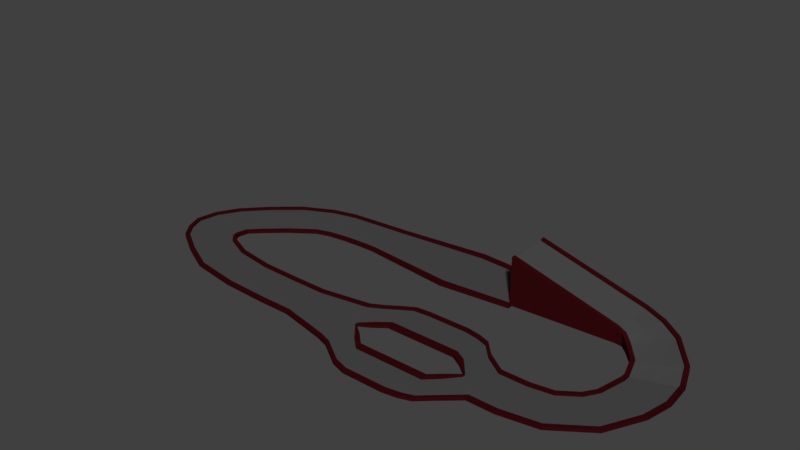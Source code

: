 # Source: High_Jump.blend  (saved by Blender 2.79.0; exported with 4.5.12 LTS)
import bpy
from mathutils import Matrix  # noqa: F401  (used for matrix-valued properties, if any)

bpy.ops.wm.read_factory_settings(use_empty=True)
scene = bpy.context.scene
scene.name = 'Scene'

# ---- collections
col_collection_1 = bpy.data.collections.new('Collection 1'); scene.collection.children.link(col_collection_1)
col_collection_2 = bpy.data.collections.new('Collection 2'); scene.collection.children.link(col_collection_2)
col_collection_2.hide_render = True
col_collection_2.hide_viewport = True

# ---- materials (node trees are filled in below, after node groups)
mat_ground = bpy.data.materials.new('Ground')
mat_ground.alpha_threshold = 0.0
mat_ground.use_transparent_shadow = False
mat_ground.diffuse_color = (0.06998, 0.06998, 0.06998, 1.0)
mat_ground.roughness = 0.5
mat_ground.line_color = (0.0, 0.0, 0.0, 1.0)
mat_wall = bpy.data.materials.new('Wall')
mat_wall.alpha_threshold = 0.0
mat_wall.use_transparent_shadow = False
mat_wall.diffuse_color = (0.03741, 0.002751, 0.00436, 1.0)
mat_wall.roughness = 0.5

# ---- material node trees

# ---- world
world_world = bpy.data.worlds.new('World'); scene.world = world_world
world_world.color = (0.05088, 0.05088, 0.05088)
world_world.use_sun_shadow = False
world_world.sun_shadow_jitter_overblur = 0.0
world_world.cycles.sampling_method = 'MANUAL'

# ---- meshes
me_cube = bpy.data.meshes.new('Cube')
me_cube.from_pydata([(8.0, 10.03, -0.3), (8.0, -9.218, -0.3), (-8.0, -9.218, -0.3), (-8.0, 10.03, -0.3), (8.0, 10.03, 0.3), (8.0, -9.218, 0.3), (-8.0, -9.218, 0.3), (-8.0, 10.03, 0.3), (8.0, -11.22, -0.3), (-8.0, -11.22, -0.3), (8.0, -11.22, 0.3), (-8.0, -11.22, 0.3), (8.0, -9.218, 1.3), (-8.0, -9.218, 1.3), (8.0, -11.22, 1.3), (-8.0, -11.22, 1.3), (8.0, 12.03, -0.3), (-8.0, 12.03, -0.3), (8.0, 12.03, 0.3), (-8.0, 12.03, 0.3), (8.0, 10.03, 1.3), (-8.0, 10.03, 1.3), (8.0, 12.03, 1.3), (-8.0, 12.03, 1.3), (31.0, 13.85, -0.3), (31.0, -14.17, -0.3), (31.0, 13.85, 0.3), (31.0, -14.17, 0.3), (31.0, -16.17, -0.3), (31.0, -16.17, 0.3), (31.0, -14.17, 1.3), (31.0, -16.17, 1.3), (31.0, 15.85, -0.3), (31.0, 15.85, 0.3), (31.0, 13.85, 1.3), (31.0, 15.85, 1.3), (8.0, 0.2031, -0.3), (-8.0, 0.2031, -0.3), (8.0, 0.2031, 0.3), (-8.0, 0.2031, 0.3), (31.0, 0.2031, -0.3), (31.0, 0.2031, 0.3), (55.17, -26.01, -0.2999), (55.17, -26.01, 0.3001), (55.17, -28.01, -0.2999), (55.17, -28.01, 0.3001), (55.17, -26.01, 1.3), (55.17, -28.01, 1.3), (55.15, -12.62, -0.2999), (55.15, -12.62, 0.3001), (75.02, -26.01, -0.2999), (75.02, -26.01, 0.3001), (75.02, -28.01, -0.2999), (75.02, -28.01, 0.3001), (75.02, -26.01, 1.3), (75.02, -28.01, 1.3), (75.02, -12.62, -0.2999), (75.02, -12.62, 0.3001), (48.34, -12.62, -0.3), (42.98, -7.532, -0.3), (37.01, -0.3325, -0.3), (37.01, -0.3325, 0.3), (42.98, -7.532, 0.3), (48.34, -12.62, 0.3), (36.89, -18.15, 0.3), (42.98, -22.24, 0.3), (48.26, -25.8, 0.3), (48.26, -25.8, 1.3), (42.98, -22.24, 1.3), (36.89, -18.15, 1.3), (48.26, -23.8, 1.3), (42.98, -20.24, 1.3), (36.89, -16.15, 1.3), (36.89, -16.15, -0.3), (42.98, -20.24, -0.3), (48.26, -23.8, -0.3), (48.26, -25.8, -0.3), (42.98, -22.24, -0.3), (36.89, -18.15, -0.3), (36.89, -16.15, 0.3), (42.98, -20.24, 0.3), (48.26, -23.8, 0.3), (-50.74, -5.284, -0.3001), (-45.27, 13.0, -0.3001), (-50.74, -5.284, 0.2999), (-45.27, 13.0, 0.2999), (-51.42, -7.163, -0.3001), (-51.42, -7.163, 0.2999), (-50.74, -5.284, 1.3), (-51.42, -7.163, 1.3), (-44.58, 14.88, -0.3001), (-44.58, 14.88, 0.2999), (-45.27, 13.0, 1.3), (-44.58, 14.88, 1.3), (-48.0, 5.483, -0.3001), (-48.0, 5.483, 0.2999), (-27.32, 10.39, -0.3001), (-28.69, -8.559, 0.2999), (-27.32, 10.39, 1.3), (-28.0, 0.7107, 0.2999), (-27.32, 10.39, 0.2999), (-27.14, 12.35, -0.3), (-28.0, 0.7107, -0.3001), (-27.14, 12.35, 0.3), (-27.14, 12.35, 1.3), (-28.86, -10.52, 0.2999), (-28.86, -10.52, -0.3001), (-28.69, -8.559, 1.3), (-28.86, -10.52, 1.3), (-28.69, -8.559, -0.3001), (-77.28, 9.276, -0.3001), (-57.11, 18.27, -0.3001), (-77.28, 9.276, 0.2999), (-57.11, 18.27, 0.2999), (-78.81, 7.99, -0.3001), (-78.81, 7.99, 0.2999), (-77.28, 9.276, 1.3), (-78.81, 7.99, 1.3), (-55.57, 19.56, -0.3001), (-55.57, 19.56, 0.2999), (-57.11, 18.27, 1.3), (-55.57, 19.56, 1.3), (-63.23, 14.42, -0.3001), (-63.23, 14.42, 0.2999), (-84.67, 22.54, -0.3002), (-60.81, 23.93, -0.3002), (-84.67, 22.54, 0.2998), (-60.81, 23.93, 0.2998), (-86.66, 22.36, -0.3002), (-86.66, 22.36, 0.2998), (-84.67, 22.54, 1.3), (-86.66, 22.36, 1.3), (-58.82, 24.11, -0.3002), (-58.82, 24.11, 0.2998), (-60.81, 23.93, 1.3), (-58.82, 24.11, 1.3), (-68.78, 23.23, -0.3002), (-68.78, 23.23, 0.2998), (-77.1, 42.2, -0.3002), (-54.48, 34.52, -0.3002), (-77.1, 42.2, 0.2998), (-54.48, 34.52, 0.2998), (-79.0, 42.85, -0.3002), (-79.0, 42.85, 0.2998), (-77.1, 42.2, 1.3), (-79.0, 42.85, 1.3), (-52.59, 33.88, -0.3002), (-52.59, 33.88, 0.2998), (-54.48, 34.52, 1.3), (-52.59, 33.88, 1.3), (-62.06, 37.09, -0.3002), (-62.06, 37.09, 0.2998), (-82.92, 32.37, -0.3002), (-57.74, 28.99, -0.3002), (-59.68, 29.23, -0.3002), (-84.86, 32.6, -0.3002), (-84.86, 32.6, 0.2998), (-57.74, 28.99, 1.3), (-59.68, 29.23, 1.3), (-59.68, 29.23, 0.2998), (-82.92, 32.37, 1.3), (-84.86, 32.6, 1.3), (-67.45, 30.16, -0.3002), (-57.74, 28.99, 0.2998), (-82.92, 32.37, 0.2998), (-67.45, 30.16, 0.2998), (-54.2, 63.49, -0.3002), (-33.88, 50.93, -0.3002), (-54.2, 63.49, 0.2998), (-33.88, 50.93, 0.2998), (-55.9, 64.54, -0.3002), (-55.9, 64.54, 0.2998), (-54.2, 63.49, 1.3), (-55.9, 64.54, 1.3), (-32.18, 49.87, -0.3002), (-32.18, 49.87, 0.2998), (-33.88, 50.93, 1.3), (-32.18, 49.87, 1.3), (-40.68, 55.13, -0.3002), (-40.68, 55.13, 0.2998), (-28.93, 73.17, -0.3003), (-17.53, 54.61, -0.3003), (-28.93, 73.17, 0.2997), (-17.53, 54.61, 0.2997), (-29.89, 74.93, -0.3003), (-29.89, 74.93, 0.2997), (-28.93, 73.17, 1.3), (-29.89, 74.93, 1.3), (-16.57, 52.86, -0.3003), (-16.57, 52.86, 0.2997), (-17.53, 54.61, 1.3), (-16.57, 52.86, 1.3), (-21.35, 61.64, -0.3003), (-21.35, 61.64, 0.2997), (-0.1448, 75.46, -0.3003), (-0.1448, 55.27, -0.3003), (-0.1448, 75.46, 0.2997), (-0.1448, 55.27, 0.2997), (-0.1448, 77.46, -0.3003), (-0.1448, 77.46, 0.2997), (-0.1448, 75.46, 1.3), (-0.1448, 77.46, 1.3), (-0.1448, 53.27, -0.3003), (-0.1448, 53.27, 0.2997), (-0.1448, 55.27, 1.3), (-0.1448, 53.27, 1.3), (-0.1448, 63.26, -0.3003), (-0.1448, 63.26, 0.2997), (-10.92, 76.57, 0.2997), (-8.196, 62.97, 0.2997), (-6.979, 55.26, 0.2997), (-6.675, 53.33, 0.2997), (-6.675, 53.33, -0.3003), (-10.92, 76.57, -0.3003), (-6.979, 55.26, -0.3003), (-10.61, 74.64, -0.3003), (-6.675, 53.33, 1.3), (-6.979, 55.26, 1.3), (-10.61, 74.64, 1.3), (-10.92, 76.57, 1.3), (-8.196, 62.97, -0.3003), (-10.61, 74.64, 0.2997), (-31.33, 59.55, 0.2997), (-40.41, 70.31, 1.3), (-40.41, 70.31, 0.2997), (-31.33, 59.55, -0.3003), (-40.41, 70.31, -0.3003), (-25.61, 51.76, -0.3003), (-25.61, 51.76, 0.2997), (-26.75, 53.32, 0.2997), (-41.55, 71.87, 0.2997), (-41.55, 71.87, -0.3003), (-26.75, 53.32, -0.3003), (-25.61, 51.76, 1.3), (-26.75, 53.32, 1.3), (-41.55, 71.87, 1.3), (-45.4, 42.72, 0.2998), (-45.4, 42.72, 1.3), (-43.6, 41.88, 1.3), (-66.87, 52.85, -0.3002), (-68.67, 53.69, -0.3002), (-66.87, 52.85, 1.3), (-68.67, 53.69, 1.3), (-52.59, 46.11, -0.3002), (-45.4, 42.72, -0.3002), (-43.6, 41.88, 0.2998), (-68.67, 53.69, 0.2998), (-66.87, 52.85, 0.2998), (-52.59, 46.11, 0.2998), (-43.6, 41.88, -0.3002), (42.91, 79.62, -0.3003), (42.91, 51.35, -0.3003), (42.91, 79.62, 0.2997), (42.91, 51.35, 0.2997), (42.91, 82.42, -0.3003), (42.91, 82.42, 0.2997), (42.91, 79.62, 1.3), (42.91, 82.42, 1.3), (42.91, 48.56, -0.3003), (42.91, 48.56, 0.2997), (42.91, 51.35, 1.3), (42.91, 48.56, 1.3), (42.91, 62.53, -0.3003), (42.91, 62.53, 0.2997), (75.02, 24.94, -0.3), (75.02, 24.94, 0.3), (75.02, 26.94, -0.3), (75.02, 26.94, 0.3), (75.02, 24.94, 1.3), (75.02, 26.94, 1.3), (75.02, 10.64, -0.3), (75.02, 10.64, 0.3), (55.15, 10.64, 0.3), (48.05, 10.64, 0.3), (37.01, 1.249, 0.3), (37.01, 1.249, -0.3), (48.05, 10.64, -0.3), (55.15, 10.64, -0.3), (55.06, 24.88, 0.3), (48.05, 24.18, 0.3), (37.12, 17.24, 0.3), (55.06, 24.88, 1.3), (48.05, 24.18, 1.3), (37.12, 17.24, 1.3), (37.12, 19.24, -0.3), (48.05, 26.18, -0.3), (55.06, 26.88, -0.3), (55.06, 24.88, -0.3), (48.05, 24.18, -0.3), (37.12, 17.24, -0.3), (37.12, 19.24, 0.3), (48.05, 26.18, 0.3), (55.06, 26.88, 0.3), (37.12, 19.24, 1.3), (48.05, 26.18, 1.3), (55.06, 26.88, 1.3), (42.59, 6.503, 0.3), (42.59, 6.503, -0.3), (42.59, 20.79, 0.3), (42.59, 20.79, 1.3), (42.59, 22.79, -0.3), (42.59, 20.79, -0.3), (42.59, 22.79, 0.3), (42.59, 22.79, 1.3), (55.15, -9.59, -0.2999), (55.15, -9.59, 0.3001), (75.02, -9.59, -0.2999), (75.02, -9.59, 0.3001), (48.34, -9.59, -0.3), (43.14, -4.444, -0.3), (37.01, 0.4893, -0.3), (37.01, 0.4893, 0.3), (43.14, -4.444, 0.3), (48.34, -9.59, 0.3), (48.34, -12.62, 1.3), (55.15, -12.62, 1.3), (48.34, -9.59, 1.3), (55.15, -9.59, 1.3), (75.02, -12.62, 1.3), (37.01, -0.3325, 1.3), (42.98, -7.532, 1.3), (75.02, -9.59, 1.3), (37.01, 0.5204, 1.3), (43.14, -4.444, 1.3), (75.02, 7.711, -0.3), (75.02, 7.711, 0.3), (55.15, 7.711, 0.3), (48.04, 7.711, 0.3), (48.04, 7.711, -0.3), (55.15, 7.711, -0.3), (42.57, 3.632, 0.3), (42.57, 3.632, -0.3), (75.02, 10.64, 1.3), (55.15, 10.64, 1.3), (48.05, 10.64, 1.3), (42.59, 6.503, 1.3), (37.01, 1.249, 1.3), (75.02, 7.711, 1.3), (55.15, 7.711, 1.3), (48.04, 7.711, 1.3), (42.57, 3.632, 1.3), (102.1, -9.857, -0.3), (102.1, 9.392, -0.3), (102.1, -9.857, 0.3), (102.1, 9.392, 0.3), (102.1, 11.39, -0.3), (102.1, 11.39, 0.3), (102.1, 9.392, 1.3), (102.1, 11.39, 1.3), (102.1, -11.86, -0.3), (102.1, -11.86, 0.3), (102.1, -9.857, 1.3), (102.1, -11.86, 1.3), (102.1, -0.0294, -0.3), (102.1, -0.0294, 0.3), (81.43, 10.64, -0.3), (86.71, 7.706, -0.3), (92.77, 0.5062, -0.3), (92.77, 0.5062, 0.3), (86.71, 7.706, 0.3), (81.43, 10.64, 0.3), (92.89, 17.52, 0.3), (86.8, 24.0, 0.3), (81.51, 25.83, 0.3), (81.51, 25.83, 1.3), (86.8, 24.0, 1.3), (92.89, 17.52, 1.3), (81.51, 23.83, 1.3), (86.8, 22.0, 1.3), (92.89, 15.52, 1.3), (92.89, 15.52, -0.3), (86.8, 22.0, -0.3), (81.51, 23.83, -0.3), (81.51, 25.83, -0.3), (86.8, 24.0, -0.3), (92.89, 17.52, -0.3), (92.89, 15.52, 0.3), (86.8, 22.0, 0.3), (81.51, 23.83, 0.3), (81.72, -12.62, 0.3), (92.77, -1.075, 0.3), (92.77, -1.075, -0.3), (81.72, -12.62, -0.3), (81.72, -24.94, 0.3), (92.66, -18.14, 0.3), (81.72, -24.94, 1.3), (92.66, -18.14, 1.3), (92.66, -20.14, -0.3), (81.72, -26.94, -0.3), (81.72, -24.94, -0.3), (92.66, -18.14, -0.3), (92.66, -20.14, 0.3), (81.72, -26.94, 0.3), (92.66, -20.14, 1.3), (81.72, -26.94, 1.3), (87.19, -7.558, 0.3), (87.19, -7.558, -0.3), (87.19, -23.08, 0.3), (87.19, -23.08, 1.3), (87.19, -25.08, -0.3), (87.19, -23.08, -0.3), (87.19, -25.08, 0.3), (87.19, -25.08, 1.3), (81.43, 7.711, -0.3), (86.71, 4.618, -0.3), (92.77, -0.3156, -0.3), (92.77, -0.3156, 0.3), (86.71, 4.618, 0.3), (81.43, 7.711, 0.3), (81.43, 10.64, 1.3), (81.43, 7.711, 1.3), (92.77, 0.5062, 1.3), (86.71, 7.706, 1.3), (92.77, -0.3467, 1.3), (86.71, 4.618, 1.3), (81.74, -9.59, 0.3), (81.74, -9.59, -0.3), (87.2, -4.687, 0.3), (87.2, -4.687, -0.3), (81.72, -12.62, 1.3), (87.19, -7.558, 1.3), (92.77, -1.075, 1.3), (81.74, -9.59, 1.3), (87.2, -4.687, 1.3), (115.3, -9.857, -0.3), (115.3, 9.392, -0.3), (115.3, -9.857, 0.3), (115.3, 9.392, 0.3), (115.3, 11.39, -0.3), (115.3, 11.39, 0.3), (115.3, 9.392, 1.3), (115.3, 11.39, 1.3), (115.3, -11.86, -0.3), (115.3, -11.86, 0.3), (115.3, -9.857, 1.3), (115.3, -11.86, 1.3), (115.3, -0.0294, -0.3), (115.3, -0.0294, 0.3), (132.8, -6.906, -0.3), (126.2, 11.18, -0.3), (132.8, -6.906, 0.3), (126.2, 11.18, 0.3), (125.5, 13.06, -0.3), (125.5, 13.06, 0.3), (126.2, 11.18, 1.3), (125.5, 13.06, 1.3), (133.5, -8.785, -0.3), (133.5, -8.785, 0.3), (132.8, -6.906, 1.3), (133.5, -8.785, 1.3), (129.4, 2.329, -0.3), (129.4, 2.329, 0.3), (149.5, 4.674, -0.3), (134.9, 17.22, -0.3), (149.5, 4.674, 0.3), (134.9, 17.22, 0.3), (133.4, 18.52, -0.3), (133.4, 18.52, 0.3), (134.9, 17.22, 1.3), (133.4, 18.52, 1.3), (151.0, 3.371, -0.3), (151.0, 3.371, 0.3), (149.5, 4.674, 1.3), (151.0, 3.371, 1.3), (142.1, 11.08, -0.3), (142.1, 11.08, 0.3), (158.0, 21.06, -0.3), (138.9, 23.54, -0.3), (158.0, 21.06, 0.3), (138.9, 23.54, 0.3), (137.0, 23.8, -0.3), (137.0, 23.8, 0.3), (138.9, 23.54, 1.3), (137.0, 23.8, 1.3), (160.0, 20.8, -0.3), (160.0, 20.8, 0.3), (158.0, 21.06, 1.3), (160.0, 20.8, 1.3), (148.3, 22.33, -0.3), (148.3, 22.33, 0.3), (160.7, 33.75, -0.3), (141.7, 36.23, -0.3), (160.7, 33.75, 0.3), (141.7, 36.23, 0.3), (139.7, 36.49, -0.3), (139.7, 36.49, 0.3), (141.7, 36.23, 1.3), (139.7, 36.49, 1.3), (162.7, 33.5, -0.3), (162.7, 33.5, 0.3), (160.7, 33.75, 1.3), (162.7, 33.5, 1.3), (151.0, 35.02, -0.3), (151.0, 35.02, 0.3), (159.9, 45.92, -0.3), (141.7, 39.66, -0.3), (159.9, 45.92, 0.3), (141.7, 39.66, 0.3), (139.8, 39.01, -0.3), (139.8, 39.01, 0.3), (141.7, 39.66, 1.3), (139.8, 39.01, 1.3), (161.8, 46.57, -0.3), (161.8, 46.57, 0.3), (159.9, 45.92, 1.3), (161.8, 46.57, 1.3), (150.6, 42.72, -0.3), (150.6, 42.72, 0.3), (144.6, 71.07, -0.3), (132.9, 55.78, -0.3), (144.6, 71.07, 3.1), (132.9, 55.78, 3.1), (131.7, 54.19, -0.3), (131.7, 54.19, 0.3), (132.9, 55.78, 4.1), (131.7, 54.19, 4.1), (145.9, 72.66, -0.3), (145.9, 72.66, 0.3), (144.6, 71.07, 4.1), (145.9, 72.66, 4.1), (138.7, 63.26, -0.3), (138.7, 63.26, 3.1), (126.7, 78.71, -0.3), (125.1, 59.53, -0.3), (126.7, 78.71, 6.322), (125.1, 59.53, 6.322), (125.0, 57.53, -0.3), (125.0, 57.53, 0.3), (125.1, 59.53, 7.322), (125.0, 57.53, 7.322), (126.9, 80.7, -0.3), (126.9, 80.7, 0.3), (126.7, 78.71, 7.322), (126.9, 80.7, 7.322), (125.9, 68.92, -0.3), (125.9, 68.92, 6.322), (155.9, 57.08, 2.7), (155.9, 57.08, 1.7), (137.4, 47.7, -0.3), (139.1, 48.58, -0.3), (157.6, 57.97, 0.3), (157.6, 57.97, 2.7), (139.1, 48.58, 2.7), (137.4, 47.7, 2.7), (147.3, 52.74, -0.3), (155.9, 57.08, -0.3), (139.1, 48.58, 1.7), (147.3, 52.74, 1.7), (137.4, 47.7, 0.3), (157.6, 57.97, -0.3), (76.2, 75.86, -0.3), (75.85, 56.61, -0.3), (76.2, 75.86, 22.25), (75.85, 56.61, 22.25), (75.81, 54.61, -0.3), (75.81, 54.61, 0.3), (75.85, 56.61, 23.25), (75.81, 54.61, 23.25), (76.23, 77.85, -0.3), (76.23, 77.85, 0.3), (76.2, 75.86, 23.25), (76.23, 77.85, 23.25), (76.02, 66.03, -0.3), (76.02, 66.03, 22.25), (129.0, 59.02, 5.711), (128.3, 57.22, 5.711), (132.3, 67.45, -0.3), (135.7, 76.25, -0.3), (129.0, 59.02, 4.711), (135.7, 76.25, 4.711), (132.3, 67.45, 4.711), (128.3, 57.22, 0.3), (136.4, 78.04, -0.3), (136.4, 78.04, 0.3), (129.0, 59.02, -0.3), (136.4, 78.04, 5.711), (135.7, 76.25, 5.711), (128.3, 57.22, -0.3), (76.96, 77.9, -0.3003), (76.96, 54.39, -0.3003), (76.96, 77.9, 0.2997), (76.96, 54.39, 0.2997), (76.96, 80.23, -0.3003), (76.96, 80.23, 0.2997), (76.96, 77.9, 1.3), (76.96, 80.23, 1.3), (76.96, 52.07, -0.3003), (76.96, 52.07, 0.2997), (76.96, 54.39, 1.3), (76.96, 52.07, 1.3), (76.96, 63.69, -0.3003), (76.96, 63.69, 0.2997), (-60.06, 21.42, 0.2999), (-58.29, 22.15, 0.2999), (-58.29, 22.15, -0.3001), (-82.07, 15.58, 0.2999), (-67.11, 18.5, 0.2999), (-83.84, 14.85, 0.2998), (-83.84, 14.85, -0.3002), (-60.06, 21.42, -0.3001), (-82.07, 15.58, -0.3001), (-58.29, 22.15, 1.3), (-60.06, 21.42, 1.3), (-82.07, 15.58, 1.3), (-83.84, 14.85, 1.3), (-67.11, 18.5, -0.3001), (-57.18, 9.95, -0.3001), (-66.68, 0.4134, 1.3), (-65.57, 1.996, 1.3), (-52.75, 16.28, 0.2999), (-52.75, 16.28, 1.3), (-52.75, 16.28, -0.3001), (-51.64, 17.86, 0.2999), (-51.64, 17.86, 1.3), (-66.68, 0.4134, 0.2999), (-65.57, 1.996, -0.3001), (-65.57, 1.996, 0.2999), (-57.18, 9.95, 0.2999), (-51.64, 17.86, -0.3001), (-66.68, 0.4134, -0.3001)], [], [(36, 1, 2, 37), (38, 39, 6, 5), (18, 22, 35, 33), (2, 1, 8, 9), (104, 103, 91, 93), (7, 4, 20, 21), (8, 10, 11, 9), (96, 102, 94, 83), (101, 96, 83, 90), (16, 18, 33, 32), (12, 13, 15, 14), (5, 6, 13, 12), (38, 5, 27, 41), (11, 10, 14, 15), (18, 16, 17, 19), (97, 99, 95, 84), (0, 3, 17, 16), (0, 16, 32, 24), (21, 20, 22, 23), (18, 19, 23, 22), (22, 20, 34, 35), (100, 98, 92, 85), (70, 67, 47, 46), (67, 66, 45, 47), (313, 312, 323, 316), (281, 278, 265, 268), (278, 272, 271, 265), (5, 12, 30, 27), (8, 1, 25, 28), (20, 4, 26, 34), (12, 14, 31, 30), (10, 8, 28, 29), (14, 10, 29, 31), (36, 0, 24, 40), (1, 36, 40, 25), (4, 38, 41, 26), (99, 100, 85, 95), (4, 7, 39, 38), (0, 36, 37, 3), (49, 43, 51, 57), (44, 42, 50, 52), (46, 47, 55, 54), (76, 75, 42, 44), (63, 81, 43, 49), (81, 70, 46, 43), (66, 76, 44, 45), (75, 58, 48, 42), (54, 385, 383, 51), (55, 394, 385, 54), (53, 392, 394, 55), (42, 48, 56, 50), (43, 46, 54, 51), (45, 44, 52, 53), (47, 45, 53, 55), (25, 40, 60, 73), (73, 60, 59, 74), (74, 59, 58, 75), (29, 28, 78, 64), (64, 78, 77, 65), (65, 77, 76, 66), (27, 30, 72, 79), (79, 72, 71, 80), (80, 71, 70, 81), (41, 27, 79, 61), (61, 79, 80, 62), (62, 80, 81, 63), (28, 25, 73, 78), (78, 73, 74, 77), (77, 74, 75, 76), (308, 313, 305, 304), (56, 48, 304, 306), (58, 59, 309, 308), (31, 29, 64, 69), (69, 64, 65, 68), (68, 65, 66, 67), (30, 31, 69, 72), (72, 69, 68, 71), (71, 68, 67, 70), (606, 615, 110, 122), (614, 607, 117, 115), (613, 612, 119, 121), (611, 606, 122, 111), (607, 608, 116, 117), (609, 610, 120, 113), (106, 105, 87, 86), (108, 107, 88, 89), (103, 101, 90, 91), (105, 108, 89, 87), (98, 104, 93, 92), (109, 106, 86, 82), (102, 109, 82, 94), (107, 97, 84, 88), (13, 6, 97, 107), (37, 2, 109, 102), (2, 9, 106, 109), (21, 23, 104, 98), (11, 15, 108, 105), (19, 17, 101, 103), (15, 13, 107, 108), (9, 11, 105, 106), (39, 7, 100, 99), (7, 21, 98, 100), (6, 39, 99, 97), (17, 3, 96, 101), (3, 37, 102, 96), (23, 19, 103, 104), (600, 598, 128, 124), (594, 599, 125, 132), (598, 597, 129, 128), (596, 592, 127, 137), (593, 594, 132, 133), (595, 596, 137, 126), (608, 616, 112, 116), (616, 617, 123, 112), (612, 618, 118, 119), (617, 609, 113, 123), (619, 614, 115, 114), (618, 611, 111, 118), (615, 619, 114, 110), (610, 613, 121, 120), (161, 160, 144, 145), (159, 158, 148, 141), (158, 157, 149, 148), (152, 155, 142, 138), (153, 154, 139, 146), (155, 156, 143, 142), (602, 601, 135, 134), (592, 602, 134, 127), (604, 603, 130, 131), (599, 605, 136, 125), (601, 593, 133, 135), (597, 604, 131, 129), (605, 600, 124, 136), (603, 595, 126, 130), (238, 245, 175, 177), (244, 243, 178, 167), (242, 241, 172, 173), (236, 237, 176, 169), (237, 238, 177, 176), (239, 240, 170, 166), (154, 162, 150, 139), (157, 163, 147, 149), (156, 161, 145, 143), (162, 152, 138, 150), (160, 164, 140, 144), (164, 165, 151, 140), (163, 153, 146, 147), (165, 159, 141, 151), (137, 127, 159, 165), (133, 132, 153, 163), (126, 137, 165, 164), (130, 126, 164, 160), (136, 124, 152, 162), (129, 131, 161, 156), (135, 133, 163, 157), (125, 136, 162, 154), (128, 129, 156, 155), (132, 125, 154, 153), (124, 128, 155, 152), (134, 135, 157, 158), (127, 134, 158, 159), (131, 130, 160, 161), (231, 230, 185, 184), (222, 229, 183, 193), (228, 227, 188, 189), (224, 222, 193, 182), (223, 224, 182, 186), (225, 226, 180, 192), (246, 242, 173, 171), (243, 239, 166, 178), (241, 247, 168, 172), (247, 248, 179, 168), (245, 249, 174, 175), (248, 236, 169, 179), (240, 246, 171, 170), (249, 244, 167, 174), (217, 216, 205, 204), (215, 213, 198, 194), (212, 214, 195, 202), (213, 208, 199, 198), (209, 210, 197, 207), (211, 212, 202, 203), (227, 232, 181, 188), (226, 231, 184, 180), (234, 233, 191, 190), (229, 234, 190, 183), (235, 223, 186, 187), (232, 225, 192, 181), (233, 228, 189, 191), (230, 235, 187, 185), (201, 200, 256, 257), (197, 204, 260, 253), (204, 205, 261, 260), (194, 198, 254, 250), (202, 195, 251, 258), (198, 199, 255, 254), (210, 217, 204, 197), (219, 218, 200, 201), (214, 220, 206, 195), (216, 211, 203, 205), (208, 219, 201, 199), (220, 215, 194, 206), (218, 221, 196, 200), (221, 209, 207, 196), (182, 193, 209, 221), (186, 182, 221, 218), (192, 180, 215, 220), (185, 187, 219, 208), (191, 189, 211, 216), (181, 192, 220, 214), (187, 186, 218, 219), (183, 190, 217, 210), (189, 188, 212, 211), (193, 183, 210, 209), (184, 185, 208, 213), (188, 181, 214, 212), (180, 184, 213, 215), (190, 191, 216, 217), (171, 173, 235, 230), (177, 175, 228, 233), (167, 178, 225, 232), (173, 172, 223, 235), (169, 176, 234, 229), (176, 177, 233, 234), (166, 170, 231, 226), (174, 167, 232, 227), (178, 166, 226, 225), (172, 168, 224, 223), (168, 179, 222, 224), (175, 174, 227, 228), (179, 169, 229, 222), (170, 171, 230, 231), (146, 139, 244, 249), (142, 143, 246, 240), (151, 141, 236, 248), (147, 146, 249, 245), (140, 151, 248, 247), (144, 140, 247, 241), (150, 138, 239, 243), (143, 145, 242, 246), (138, 142, 240, 239), (148, 149, 238, 237), (141, 148, 237, 236), (145, 144, 241, 242), (139, 150, 243, 244), (149, 147, 245, 238), (257, 256, 584, 585), (253, 260, 588, 581), (260, 261, 589, 588), (250, 254, 582, 578), (258, 251, 579, 586), (254, 255, 583, 582), (195, 206, 262, 251), (205, 203, 259, 261), (199, 201, 257, 255), (206, 194, 250, 262), (200, 196, 252, 256), (196, 207, 263, 252), (203, 202, 258, 259), (207, 197, 253, 263), (325, 408, 410, 337), (324, 403, 408, 325), (270, 355, 403, 324), (287, 286, 266, 264), (286, 292, 267, 266), (277, 287, 264, 270), (292, 295, 269, 267), (295, 281, 268, 269), (35, 34, 283, 293), (303, 299, 282, 294), (294, 282, 281, 295), (33, 35, 293, 290), (302, 303, 294, 291), (291, 294, 295, 292), (40, 24, 289, 275), (297, 301, 288, 276), (276, 288, 287, 277), (32, 33, 290, 284), (300, 302, 291, 285), (285, 291, 292, 286), (24, 32, 284, 289), (301, 300, 285, 288), (288, 285, 286, 287), (40, 275, 310, 60), (276, 277, 329, 328), (275, 297, 331, 310), (26, 41, 274, 280), (298, 296, 273, 279), (279, 273, 272, 278), (34, 26, 280, 283), (299, 298, 279, 282), (282, 279, 278, 281), (283, 280, 298, 299), (280, 274, 296, 298), (277, 270, 324, 329), (289, 284, 300, 301), (284, 290, 302, 300), (275, 289, 301, 297), (290, 293, 303, 302), (293, 283, 299, 303), (274, 41, 61, 311), (304, 305, 307, 306), (310, 311, 312, 309), (309, 312, 313, 308), (59, 60, 310, 309), (52, 388, 392, 53), (50, 389, 388, 52), (48, 58, 308, 304), (62, 63, 314, 320), (312, 311, 322, 323), (320, 314, 316, 323), (314, 315, 317, 316), (315, 318, 321, 317), (319, 320, 323, 322), (63, 49, 315, 314), (307, 305, 317, 321), (49, 57, 318, 315), (311, 61, 319, 322), (305, 313, 316, 317), (61, 62, 320, 319), (326, 329, 324, 325), (330, 331, 328, 327), (327, 328, 329, 326), (311, 310, 331, 330), (330, 327, 339, 340), (264, 372, 355, 270), (327, 326, 338, 339), (296, 274, 336, 335), (297, 276, 328, 331), (326, 325, 337, 338), (335, 336, 322, 340), (332, 333, 338, 337), (334, 335, 340, 339), (333, 334, 339, 338), (266, 373, 372, 264), (271, 272, 333, 332), (311, 330, 340, 322), (273, 296, 335, 334), (274, 311, 322, 336), (272, 273, 334, 333), (408, 407, 414, 410), (342, 353, 357, 370), (370, 357, 356, 371), (371, 356, 355, 372), (346, 345, 375, 361), (361, 375, 374, 362), (362, 374, 373, 363), (344, 347, 369, 376), (376, 369, 368, 377), (377, 368, 367, 378), (354, 344, 376, 358), (358, 376, 377, 359), (359, 377, 378, 360), (345, 342, 370, 375), (375, 370, 371, 374), (374, 371, 372, 373), (355, 356, 404, 403), (348, 346, 361, 366), (366, 361, 362, 365), (365, 362, 363, 364), (347, 348, 366, 369), (369, 366, 365, 368), (368, 365, 364, 367), (352, 351, 386, 393), (402, 398, 385, 394), (350, 352, 393, 391), (401, 402, 394, 392), (353, 341, 390, 381), (396, 400, 389, 382), (349, 350, 391, 387), (399, 401, 392, 388), (341, 349, 387, 390), (400, 399, 388, 389), (353, 381, 405, 357), (381, 396, 418, 405), (343, 354, 380, 384), (397, 395, 379, 383), (351, 343, 384, 386), (398, 397, 383, 385), (386, 384, 397, 398), (384, 380, 395, 397), (390, 387, 399, 400), (387, 391, 401, 399), (381, 390, 400, 396), (391, 393, 402, 401), (393, 386, 398, 402), (380, 354, 358, 406), (405, 406, 407, 404), (404, 407, 408, 403), (356, 357, 405, 404), (359, 360, 409, 412), (407, 406, 413, 414), (412, 409, 410, 414), (411, 412, 414, 413), (406, 358, 411, 413), (358, 359, 412, 411), (417, 418, 416, 415), (406, 405, 418, 417), (417, 415, 422, 423), (395, 380, 421, 420), (396, 382, 416, 418), (420, 421, 413, 423), (419, 420, 423, 422), (406, 417, 423, 413), (379, 395, 420, 419), (380, 406, 413, 421), (51, 383, 379, 57), (57, 379, 419, 318), (318, 419, 422, 321), (321, 422, 415, 307), (307, 415, 416, 306), (306, 416, 382, 56), (56, 382, 389, 50), (337, 410, 409, 332), (332, 409, 360, 271), (271, 360, 378, 265), (265, 378, 367, 268), (268, 367, 364, 269), (269, 364, 363, 267), (267, 363, 373, 266), (342, 345, 428, 425), (352, 350, 433, 435), (348, 347, 430, 431), (341, 353, 436, 424), (347, 344, 427, 430), (353, 342, 425, 436), (354, 343, 426, 437), (346, 348, 431, 429), (350, 349, 432, 433), (349, 341, 424, 432), (344, 354, 437, 427), (351, 352, 435, 434), (345, 346, 429, 428), (343, 351, 434, 426), (428, 429, 443, 442), (426, 434, 448, 440), (425, 428, 442, 439), (435, 433, 447, 449), (431, 430, 444, 445), (424, 436, 450, 438), (430, 427, 441, 444), (437, 426, 440, 451), (429, 431, 445, 443), (433, 432, 446, 447), (436, 425, 439, 450), (432, 424, 438, 446), (427, 437, 451, 441), (434, 435, 449, 448), (449, 447, 461, 463), (445, 444, 458, 459), (438, 450, 464, 452), (444, 441, 455, 458), (451, 440, 454, 465), (443, 445, 459, 457), (447, 446, 460, 461), (450, 439, 453, 464), (446, 438, 452, 460), (441, 451, 465, 455), (448, 449, 463, 462), (442, 443, 457, 456), (440, 448, 462, 454), (439, 442, 456, 453), (458, 455, 469, 472), (465, 454, 468, 479), (457, 459, 473, 471), (461, 460, 474, 475), (464, 453, 467, 478), (460, 452, 466, 474), (455, 465, 479, 469), (462, 463, 477, 476), (456, 457, 471, 470), (454, 462, 476, 468), (453, 456, 470, 467), (463, 461, 475, 477), (459, 458, 472, 473), (452, 464, 478, 466), (475, 474, 488, 489), (478, 467, 481, 492), (474, 466, 480, 488), (469, 479, 493, 483), (476, 477, 491, 490), (470, 471, 485, 484), (468, 476, 490, 482), (467, 470, 484, 481), (477, 475, 489, 491), (473, 472, 486, 487), (466, 478, 492, 480), (472, 469, 483, 486), (479, 468, 482, 493), (471, 473, 487, 485), (483, 493, 507, 497), (490, 491, 505, 504), (484, 485, 499, 498), (482, 490, 504, 496), (481, 484, 498, 495), (491, 489, 503, 505), (487, 486, 500, 501), (480, 492, 506, 494), (486, 483, 497, 500), (493, 482, 496, 507), (485, 487, 501, 499), (489, 488, 502, 503), (492, 481, 495, 506), (488, 480, 494, 502), (537, 536, 518, 510), (539, 538, 512, 509), (541, 540, 517, 519), (543, 542, 514, 515), (545, 544, 520, 508), (542, 546, 511, 514), (547, 537, 510, 521), (548, 543, 515, 513), (540, 549, 516, 517), (544, 539, 509, 520), (549, 545, 508, 516), (546, 547, 521, 511), (536, 541, 519, 518), (538, 548, 513, 512), (565, 564, 528, 529), (567, 566, 534, 522), (564, 568, 525, 528), (570, 569, 524, 535), (571, 565, 529, 527), (573, 572, 530, 531), (566, 574, 523, 534), (572, 567, 522, 530), (568, 570, 535, 525), (576, 575, 533, 532), (577, 571, 527, 526), (569, 576, 532, 524), (574, 577, 526, 523), (575, 573, 531, 533), (498, 499, 548, 538), (504, 505, 541, 536), (497, 507, 547, 546), (502, 494, 545, 549), (506, 495, 539, 544), (503, 502, 549, 540), (499, 501, 543, 548), (507, 496, 537, 547), (500, 497, 546, 542), (494, 506, 544, 545), (501, 500, 542, 543), (505, 503, 540, 541), (495, 498, 538, 539), (496, 504, 536, 537), (535, 524, 552, 563), (527, 529, 557, 555), (531, 530, 558, 559), (534, 523, 551, 562), (530, 522, 550, 558), (525, 535, 563, 553), (532, 533, 561, 560), (526, 527, 555, 554), (524, 532, 560, 552), (523, 526, 554, 551), (533, 531, 559, 561), (529, 528, 556, 557), (522, 534, 562, 550), (528, 525, 553, 556), (519, 517, 573, 575), (509, 512, 577, 574), (510, 518, 576, 569), (512, 513, 571, 577), (518, 519, 575, 576), (511, 521, 570, 568), (516, 508, 567, 572), (520, 509, 574, 566), (517, 516, 572, 573), (513, 515, 565, 571), (521, 510, 569, 570), (514, 511, 568, 564), (508, 520, 566, 567), (515, 514, 564, 565), (590, 591, 581, 579), (580, 583, 585, 584), (580, 578, 582, 583), (579, 581, 587, 586), (587, 581, 588, 589), (578, 580, 591, 590), (251, 262, 590, 579), (261, 259, 587, 589), (255, 257, 585, 583), (262, 250, 578, 590), (256, 252, 580, 584), (252, 263, 591, 580), (259, 258, 586, 587), (263, 253, 581, 591), (551, 554, 555, 557, 556, 553, 563, 552, 560, 561, 559, 558, 550, 562), (116, 112, 595, 603), (122, 110, 600, 605), (115, 117, 604, 597), (121, 119, 593, 601), (111, 122, 605, 599), (117, 116, 603, 604), (113, 120, 602, 592), (120, 121, 601, 602), (112, 123, 596, 595), (119, 118, 594, 593), (123, 113, 592, 596), (114, 115, 597, 598), (118, 111, 599, 594), (110, 114, 598, 600), (92, 93, 613, 610), (82, 86, 619, 615), (90, 83, 611, 618), (86, 87, 614, 619), (95, 85, 609, 617), (91, 90, 618, 612), (84, 95, 617, 616), (88, 84, 616, 608), (85, 92, 610, 609), (89, 88, 608, 607), (83, 94, 606, 611), (93, 91, 612, 613), (87, 89, 607, 614), (94, 82, 615, 606)])
me_cube.polygons.foreach_set('material_index', [1, 0, 1, 1, 1, 1, 1, 1, 1, 1, 1, 1, 0, 1, 1, 0, 1, 1, 1, 1, 1, 1, 1, 1, 1, 1, 0, 1, 1, 1, 1, 1, 1, 1, 1, 0, 0, 0, 1, 0, 1, 1, 1, 0, 1, 1, 1, 1, 1, 1, 1, 1, 1, 1, 1, 1, 1, 1, 1, 1, 1, 1, 1, 0, 0, 0, 1, 1, 1, 1, 1, 1, 1, 1, 1, 1, 1, 1, 1, 1, 1, 1, 1, 1, 1, 1, 1, 1, 1, 1, 1, 1, 1, 1, 1, 1, 1, 1, 1, 1, 0, 1, 0, 1, 1, 1, 1, 1, 1, 0, 1, 0, 1, 0, 1, 0, 1, 1, 1, 1, 1, 1, 1, 1, 1, 1, 1, 1, 1, 1, 1, 1, 1, 1, 1, 1, 1, 1, 1, 1, 1, 1, 1, 1, 1, 0, 1, 0, 0, 1, 0, 1, 1, 1, 1, 1, 1, 1, 1, 1, 1, 1, 1, 0, 1, 0, 1, 1, 1, 1, 1, 0, 1, 0, 1, 1, 1, 1, 1, 1, 0, 1, 1, 1, 1, 1, 1, 1, 1, 1, 1, 1, 1, 1, 1, 1, 1, 1, 1, 1, 1, 1, 1, 0, 0, 1, 1, 1, 1, 1, 1, 1, 1, 0, 1, 1, 1, 1, 1, 1, 1, 1, 1, 1, 1, 1, 1, 1, 0, 1, 0, 1, 1, 1, 0, 1, 0, 1, 1, 1, 1, 1, 1, 1, 1, 1, 1, 1, 1, 1, 1, 1, 1, 1, 1, 1, 1, 0, 1, 0, 1, 1, 1, 1, 1, 1, 1, 1, 1, 1, 1, 1, 1, 1, 1, 1, 1, 1, 1, 1, 1, 1, 1, 1, 1, 1, 0, 0, 0, 1, 1, 1, 1, 0, 1, 1, 1, 1, 1, 1, 0, 1, 1, 1, 1, 1, 1, 1, 1, 1, 1, 1, 1, 1, 1, 1, 1, 1, 1, 1, 1, 1, 1, 1, 1, 1, 1, 1, 1, 1, 1, 1, 1, 1, 1, 1, 1, 1, 1, 1, 1, 1, 1, 1, 1, 1, 1, 1, 1, 1, 0, 0, 0, 1, 1, 1, 1, 1, 1, 1, 1, 1, 1, 1, 1, 1, 1, 1, 1, 1, 1, 1, 1, 1, 1, 0, 0, 1, 1, 1, 0, 1, 1, 1, 1, 1, 0, 1, 1, 1, 1, 1, 1, 1, 1, 1, 1, 1, 1, 1, 1, 1, 1, 1, 1, 1, 0, 1, 1, 1, 1, 1, 1, 1, 1, 0, 1, 1, 1, 1, 1, 1, 1, 1, 1, 1, 0, 1, 1, 1, 0, 1, 1, 1, 1, 1, 1, 1, 1, 1, 1, 0, 1, 1, 1, 1, 0, 1, 1, 1, 1, 1, 0, 1, 1, 1, 1, 0, 1, 1, 1, 1, 1, 0, 1, 1, 1, 1, 0, 1, 1, 1, 1, 1, 1, 1, 1, 1, 1, 0, 1, 1, 1, 1, 1, 1, 1, 1, 0, 1, 0, 1, 1, 1, 1, 1, 1, 1, 1, 0, 1, 1, 1, 1, 1, 1, 1, 1, 1, 1, 0, 1, 1, 1, 1, 0, 1, 1, 1, 1, 1, 0, 1, 1, 1, 1, 0, 1, 1, 1, 1, 1, 1, 1, 0, 1, 1, 1, 1, 0, 1, 1, 1, 1, 1, 1, 0, 1, 1, 1, 1, 0, 1, 1, 1, 1, 1, 1, 1, 1, 1, 1, 1, 1, 1, 0, 1, 1, 1, 1, 0, 1, 1, 1, 1, 1, 1, 1, 1, 1, 1, 1, 1, 1, 1, 0, 1, 0, 1, 1, 1, 1, 1, 1, 1, 1, 1, 0, 1, 0, 1, 1, 1, 1, 1, 1, 1, 0, 1, 0, 1, 1, 1, 1, 1, 1, 1])
me_cube.materials.append(mat_ground)
me_cube.materials.append(mat_wall)
me_cube.use_remesh_preserve_volume = False
me_cube.use_remesh_preserve_attributes = False
me_cube.use_mirror_vertex_groups = False
me_cube.update()
me_cube_001 = bpy.data.meshes.new('Cube.001')
me_cube_001.from_pydata([(8.0, 10.03, -0.3), (8.0, -9.218, -0.3), (-8.0, -9.218, -0.3), (-8.0, 10.03, -0.3), (8.0, 10.03, 0.3), (8.0, -9.218, 0.3), (-8.0, -9.218, 0.3), (-8.0, 10.03, 0.3), (8.0, -11.22, -0.3), (-8.0, -11.22, -0.3), (8.0, -11.22, 0.3), (-8.0, -11.22, 0.3), (8.0, -9.218, 51.3), (-8.0, -9.218, 51.3), (8.0, -11.22, 51.3), (-8.0, -11.22, 51.3), (8.0, 12.03, -0.3), (-8.0, 12.03, -0.3), (8.0, 12.03, 0.3), (-8.0, 12.03, 0.3), (8.0, 10.03, 51.3), (-8.0, 10.03, 51.3), (8.0, 12.03, 51.3), (-8.0, 12.03, 51.3), (31.0, 13.85, -0.3), (31.0, -14.17, -0.3), (31.0, 13.85, 0.3), (31.0, -14.17, 0.3), (31.0, -16.17, -0.3), (31.0, -16.17, 0.3), (31.0, -14.17, 51.3), (31.0, -16.17, 51.3), (31.0, 15.85, -0.3), (31.0, 15.85, 0.3), (31.0, 13.85, 51.3), (31.0, 15.85, 51.3), (8.0, 0.2031, -0.3), (-8.0, 0.2031, -0.3), (8.0, 0.2031, 0.3), (-8.0, 0.2031, 0.3), (31.0, 0.2031, -0.3), (31.0, 0.2031, 0.3), (55.17, -26.01, -0.2999), (55.17, -26.01, 0.3001), (55.17, -28.01, -0.2999), (55.17, -28.01, 0.3001), (55.17, -26.01, 51.3), (55.17, -28.01, 51.3), (55.15, -12.62, -0.2999), (55.15, -12.62, 0.3001), (75.02, -26.01, -0.2999), (75.02, -26.01, 0.3001), (75.02, -28.01, -0.2999), (75.02, -28.01, 0.3001), (75.02, -26.01, 51.3), (75.02, -28.01, 51.3), (75.02, -12.62, -0.2999), (75.02, -12.62, 0.3001), (48.34, -12.62, -0.3), (42.98, -7.532, -0.3), (37.01, -0.3325, -0.3), (37.01, -0.3325, 0.3), (42.98, -7.532, 0.3), (48.34, -12.62, 0.3), (36.89, -18.15, 0.3), (42.98, -22.24, 0.3), (48.26, -25.8, 0.3), (48.26, -25.8, 51.3), (42.98, -22.24, 51.3), (36.89, -18.15, 51.3), (48.26, -23.8, 51.3), (42.98, -20.24, 51.3), (36.89, -16.15, 51.3), (36.89, -16.15, -0.3), (42.98, -20.24, -0.3), (48.26, -23.8, -0.3), (48.26, -25.8, -0.3), (42.98, -22.24, -0.3), (36.89, -18.15, -0.3), (36.89, -16.15, 0.3), (42.98, -20.24, 0.3), (48.26, -23.8, 0.3), (-50.74, -5.284, -0.3001), (-45.27, 13.0, -0.3001), (-50.74, -5.284, 0.2999), (-45.27, 13.0, 0.2999), (-51.42, -7.163, -0.3001), (-51.42, -7.163, 0.2999), (-50.74, -5.284, 51.3), (-51.42, -7.163, 51.3), (-44.58, 14.88, -0.3001), (-44.58, 14.88, 0.2999), (-45.27, 13.0, 51.3), (-44.58, 14.88, 51.3), (-48.0, 5.483, -0.3001), (-48.0, 5.483, 0.2999), (-27.32, 10.39, -0.3001), (-28.69, -8.559, 0.2999), (-27.32, 10.39, 51.3), (-28.0, 0.7107, 0.2999), (-27.32, 10.39, 0.2999), (-27.14, 12.35, -0.3), (-28.0, 0.7107, -0.3001), (-27.14, 12.35, 0.3), (-27.14, 12.35, 51.3), (-28.86, -10.52, 0.2999), (-28.86, -10.52, -0.3001), (-28.69, -8.559, 51.3), (-28.86, -10.52, 51.3), (-28.69, -8.559, -0.3001), (-77.28, 9.276, -0.3001), (-57.11, 18.27, -0.3001), (-77.28, 9.276, 0.2999), (-57.11, 18.27, 0.2999), (-78.81, 7.99, -0.3001), (-78.81, 7.99, 0.2999), (-77.28, 9.276, 51.3), (-78.81, 7.99, 51.3), (-55.57, 19.56, -0.3001), (-55.57, 19.56, 0.2999), (-57.11, 18.27, 51.3), (-55.57, 19.56, 51.3), (-63.23, 14.42, -0.3001), (-63.23, 14.42, 0.2999), (-84.67, 22.54, -0.3002), (-60.81, 23.93, -0.3002), (-84.67, 22.54, 0.2998), (-60.81, 23.93, 0.2998), (-86.66, 22.36, -0.3002), (-86.66, 22.36, 0.2998), (-84.67, 22.54, 51.3), (-86.66, 22.36, 51.3), (-58.82, 24.11, -0.3002), (-58.82, 24.11, 0.2998), (-60.81, 23.93, 51.3), (-58.82, 24.11, 51.3), (-68.78, 23.23, -0.3002), (-68.78, 23.23, 0.2998), (-77.1, 42.2, -0.3002), (-54.48, 34.52, -0.3002), (-77.1, 42.2, 0.2998), (-54.48, 34.52, 0.2998), (-79.0, 42.85, -0.3002), (-79.0, 42.85, 0.2998), (-77.1, 42.2, 51.3), (-79.0, 42.85, 51.3), (-52.59, 33.88, -0.3002), (-52.59, 33.88, 0.2998), (-54.48, 34.52, 51.3), (-52.59, 33.88, 51.3), (-62.06, 37.09, -0.3002), (-62.06, 37.09, 0.2998), (-82.92, 32.37, -0.3002), (-57.74, 28.99, -0.3002), (-59.68, 29.23, -0.3002), (-84.86, 32.6, -0.3002), (-84.86, 32.6, 0.2998), (-57.74, 28.99, 51.3), (-59.68, 29.23, 51.3), (-59.68, 29.23, 0.2998), (-82.92, 32.37, 51.3), (-84.86, 32.6, 51.3), (-67.45, 30.16, -0.3002), (-57.74, 28.99, 0.2998), (-82.92, 32.37, 0.2998), (-67.45, 30.16, 0.2998), (-54.2, 63.49, -0.3002), (-33.88, 50.93, -0.3002), (-54.2, 63.49, 0.2998), (-33.88, 50.93, 0.2998), (-55.9, 64.54, -0.3002), (-55.9, 64.54, 0.2998), (-54.2, 63.49, 51.3), (-55.9, 64.54, 51.3), (-32.18, 49.87, -0.3002), (-32.18, 49.87, 0.2998), (-33.88, 50.93, 51.3), (-32.18, 49.87, 51.3), (-40.68, 55.13, -0.3002), (-40.68, 55.13, 0.2998), (-28.93, 73.17, -0.3003), (-17.53, 54.61, -0.3003), (-28.93, 73.17, 0.2997), (-17.53, 54.61, 0.2997), (-29.89, 74.93, -0.3003), (-29.89, 74.93, 0.2997), (-28.93, 73.17, 51.3), (-29.89, 74.93, 51.3), (-16.57, 52.86, -0.3003), (-16.57, 52.86, 0.2997), (-17.53, 54.61, 51.3), (-16.57, 52.86, 51.3), (-21.35, 61.64, -0.3003), (-21.35, 61.64, 0.2997), (-0.1448, 75.46, -0.3003), (-0.1448, 55.27, -0.3003), (-0.1448, 75.46, 0.2997), (-0.1448, 55.27, 0.2997), (-0.1448, 77.46, -0.3003), (-0.1448, 77.46, 0.2997), (-0.1448, 75.46, 51.3), (-0.1448, 77.46, 51.3), (-0.1448, 53.27, -0.3003), (-0.1448, 53.27, 0.2997), (-0.1448, 55.27, 51.3), (-0.1448, 53.27, 51.3), (-0.1448, 63.26, -0.3003), (-0.1448, 63.26, 0.2997), (-10.92, 76.57, 0.2997), (-8.196, 62.97, 0.2997), (-6.979, 55.26, 0.2997), (-6.675, 53.33, 0.2997), (-6.675, 53.33, -0.3003), (-10.92, 76.57, -0.3003), (-6.979, 55.26, -0.3003), (-10.61, 74.64, -0.3003), (-6.675, 53.33, 51.3), (-6.979, 55.26, 51.3), (-10.61, 74.64, 51.3), (-10.92, 76.57, 51.3), (-8.196, 62.97, -0.3003), (-10.61, 74.64, 0.2997), (-31.33, 59.55, 0.2997), (-40.41, 70.31, 51.3), (-40.41, 70.31, 0.2997), (-31.33, 59.55, -0.3003), (-40.41, 70.31, -0.3003), (-25.61, 51.76, -0.3003), (-25.61, 51.76, 0.2997), (-26.75, 53.32, 0.2997), (-41.55, 71.87, 0.2997), (-41.55, 71.87, -0.3003), (-26.75, 53.32, -0.3003), (-25.61, 51.76, 51.3), (-26.75, 53.32, 51.3), (-41.55, 71.87, 51.3), (-45.4, 42.72, 0.2998), (-45.4, 42.72, 51.3), (-43.6, 41.88, 51.3), (-66.87, 52.85, -0.3002), (-68.67, 53.69, -0.3002), (-66.87, 52.85, 51.3), (-68.67, 53.69, 51.3), (-52.59, 46.11, -0.3002), (-45.4, 42.72, -0.3002), (-43.6, 41.88, 0.2998), (-68.67, 53.69, 0.2998), (-66.87, 52.85, 0.2998), (-52.59, 46.11, 0.2998), (-43.6, 41.88, -0.3002), (42.91, 79.62, -0.3003), (42.91, 51.35, -0.3003), (42.91, 79.62, 0.2997), (42.91, 51.35, 0.2997), (42.91, 82.42, -0.3003), (42.91, 82.42, 0.2997), (42.91, 79.62, 51.3), (42.91, 82.42, 51.3), (42.91, 48.56, -0.3003), (42.91, 48.56, 0.2997), (42.91, 51.35, 51.3), (42.91, 48.56, 51.3), (42.91, 62.53, -0.3003), (42.91, 62.53, 0.2997), (75.02, 24.94, -0.3), (75.02, 24.94, 0.3), (75.02, 26.94, -0.3), (75.02, 26.94, 0.3), (75.02, 24.94, 51.3), (75.02, 26.94, 51.3), (75.02, 10.64, -0.3), (75.02, 10.64, 0.3), (55.15, 10.64, 0.3), (48.05, 10.64, 0.3), (37.01, 1.249, 0.3), (37.01, 1.249, -0.3), (48.05, 10.64, -0.3), (55.15, 10.64, -0.3), (55.06, 24.88, 0.3), (48.05, 24.18, 0.3), (37.12, 17.24, 0.3), (55.06, 24.88, 51.3), (48.05, 24.18, 51.3), (37.12, 17.24, 51.3), (37.12, 19.24, -0.3), (48.05, 26.18, -0.3), (55.06, 26.88, -0.3), (55.06, 24.88, -0.3), (48.05, 24.18, -0.3), (37.12, 17.24, -0.3), (37.12, 19.24, 0.3), (48.05, 26.18, 0.3), (55.06, 26.88, 0.3), (37.12, 19.24, 51.3), (48.05, 26.18, 51.3), (55.06, 26.88, 51.3), (42.59, 6.503, 0.3), (42.59, 6.503, -0.3), (42.59, 20.79, 0.3), (42.59, 20.79, 51.3), (42.59, 22.79, -0.3), (42.59, 20.79, -0.3), (42.59, 22.79, 0.3), (42.59, 22.79, 51.3), (55.15, -9.59, -0.2999), (55.15, -9.59, 0.3001), (75.02, -9.59, -0.2999), (75.02, -9.59, 0.3001), (48.34, -9.59, -0.3), (43.14, -4.444, -0.3), (37.01, 0.4893, -0.3), (37.01, 0.4893, 0.3), (43.14, -4.444, 0.3), (48.34, -9.59, 0.3), (48.34, -12.62, 51.3), (55.15, -12.62, 51.3), (48.34, -9.59, 51.3), (55.15, -9.59, 51.3), (75.02, -12.62, 51.3), (37.01, -0.3325, 51.3), (42.98, -7.532, 51.3), (75.02, -9.59, 51.3), (37.01, 0.5204, 51.3), (43.14, -4.444, 51.3), (75.02, 7.711, -0.3), (75.02, 7.711, 0.3), (55.15, 7.711, 0.3), (48.04, 7.711, 0.3), (48.04, 7.711, -0.3), (55.15, 7.711, -0.3), (42.57, 3.632, 0.3), (42.57, 3.632, -0.3), (75.02, 10.64, 51.3), (55.15, 10.64, 51.3), (48.05, 10.64, 51.3), (42.59, 6.503, 51.3), (37.01, 1.249, 51.3), (75.02, 7.711, 51.3), (55.15, 7.711, 51.3), (48.04, 7.711, 51.3), (42.57, 3.632, 51.3), (102.1, -9.857, -0.3), (102.1, 9.392, -0.3), (102.1, -9.857, 0.3), (102.1, 9.392, 0.3), (102.1, 11.39, -0.3), (102.1, 11.39, 0.3), (102.1, 9.392, 51.3), (102.1, 11.39, 51.3), (102.1, -11.86, -0.3), (102.1, -11.86, 0.3), (102.1, -9.857, 51.3), (102.1, -11.86, 51.3), (102.1, -0.0294, -0.3), (102.1, -0.0294, 0.3), (81.43, 10.64, -0.3), (86.71, 7.706, -0.3), (92.77, 0.5062, -0.3), (92.77, 0.5062, 0.3), (86.71, 7.706, 0.3), (81.43, 10.64, 0.3), (92.89, 17.52, 0.3), (86.8, 24.0, 0.3), (81.51, 25.83, 0.3), (81.51, 25.83, 51.3), (86.8, 24.0, 51.3), (92.89, 17.52, 51.3), (81.51, 23.83, 51.3), (86.8, 22.0, 51.3), (92.89, 15.52, 51.3), (92.89, 15.52, -0.3), (86.8, 22.0, -0.3), (81.51, 23.83, -0.3), (81.51, 25.83, -0.3), (86.8, 24.0, -0.3), (92.89, 17.52, -0.3), (92.89, 15.52, 0.3), (86.8, 22.0, 0.3), (81.51, 23.83, 0.3), (81.72, -12.62, 0.3), (92.77, -1.075, 0.3), (92.77, -1.075, -0.3), (81.72, -12.62, -0.3), (81.72, -24.94, 0.3), (92.66, -18.14, 0.3), (81.72, -24.94, 51.3), (92.66, -18.14, 51.3), (92.66, -20.14, -0.3), (81.72, -26.94, -0.3), (81.72, -24.94, -0.3), (92.66, -18.14, -0.3), (92.66, -20.14, 0.3), (81.72, -26.94, 0.3), (92.66, -20.14, 51.3), (81.72, -26.94, 51.3), (87.19, -7.558, 0.3), (87.19, -7.558, -0.3), (87.19, -23.08, 0.3), (87.19, -23.08, 51.3), (87.19, -25.08, -0.3), (87.19, -23.08, -0.3), (87.19, -25.08, 0.3), (87.19, -25.08, 51.3), (81.43, 7.711, -0.3), (86.71, 4.618, -0.3), (92.77, -0.3156, -0.3), (92.77, -0.3156, 0.3), (86.71, 4.618, 0.3), (81.43, 7.711, 0.3), (81.43, 10.64, 51.3), (81.43, 7.711, 51.3), (92.77, 0.5062, 51.3), (86.71, 7.706, 51.3), (92.77, -0.3467, 51.3), (86.71, 4.618, 51.3), (81.74, -9.59, 0.3), (81.74, -9.59, -0.3), (87.2, -4.687, 0.3), (87.2, -4.687, -0.3), (81.72, -12.62, 51.3), (87.19, -7.558, 51.3), (92.77, -1.075, 51.3), (81.74, -9.59, 51.3), (87.2, -4.687, 51.3), (115.3, -9.857, -0.3), (115.3, 9.392, -0.3), (115.3, -9.857, 0.3), (115.3, 9.392, 0.3), (115.3, 11.39, -0.3), (115.3, 11.39, 0.3), (115.3, 9.392, 51.3), (115.3, 11.39, 51.3), (115.3, -11.86, -0.3), (115.3, -11.86, 0.3), (115.3, -9.857, 51.3), (115.3, -11.86, 51.3), (115.3, -0.0294, -0.3), (115.3, -0.0294, 0.3), (132.8, -6.906, -0.3), (126.2, 11.18, -0.3), (132.8, -6.906, 0.3), (126.2, 11.18, 0.3), (125.5, 13.06, -0.3), (125.5, 13.06, 0.3), (126.2, 11.18, 51.3), (125.5, 13.06, 51.3), (133.5, -8.785, -0.3), (133.5, -8.785, 0.3), (132.8, -6.906, 51.3), (133.5, -8.785, 51.3), (129.4, 2.329, -0.3), (129.4, 2.329, 0.3), (149.5, 4.674, -0.3), (134.9, 17.22, -0.3), (149.5, 4.674, 0.3), (134.9, 17.22, 0.3), (133.4, 18.52, -0.3), (133.4, 18.52, 0.3), (134.9, 17.22, 51.3), (133.4, 18.52, 51.3), (151.0, 3.371, -0.3), (151.0, 3.371, 0.3), (149.5, 4.674, 51.3), (151.0, 3.371, 51.3), (142.1, 11.08, -0.3), (142.1, 11.08, 0.3), (158.0, 21.06, -0.3), (138.9, 23.54, -0.3), (158.0, 21.06, 0.3), (138.9, 23.54, 0.3), (137.0, 23.8, -0.3), (137.0, 23.8, 0.3), (138.9, 23.54, 51.3), (137.0, 23.8, 51.3), (160.0, 20.8, -0.3), (160.0, 20.8, 0.3), (158.0, 21.06, 51.3), (160.0, 20.8, 51.3), (148.3, 22.33, -0.3), (148.3, 22.33, 0.3), (160.7, 33.75, -0.3), (141.7, 36.23, -0.3), (160.7, 33.75, 0.3), (141.7, 36.23, 0.3), (139.7, 36.49, -0.3), (139.7, 36.49, 0.3), (141.7, 36.23, 51.3), (139.7, 36.49, 51.3), (162.7, 33.5, -0.3), (162.7, 33.5, 0.3), (160.7, 33.75, 51.3), (162.7, 33.5, 51.3), (151.0, 35.02, -0.3), (151.0, 35.02, 0.3), (159.9, 45.92, -0.3), (141.7, 39.66, -0.3), (159.9, 45.92, 0.3), (141.7, 39.66, 0.3), (139.8, 39.01, -0.3), (139.8, 39.01, 0.3), (141.7, 39.66, 51.3), (139.8, 39.01, 51.3), (161.8, 46.57, -0.3), (161.8, 46.57, 0.3), (159.9, 45.92, 51.3), (161.8, 46.57, 51.3), (150.6, 42.72, -0.3), (150.6, 42.72, 0.3), (144.6, 71.07, -0.3), (132.9, 55.78, -0.3), (144.6, 71.07, 3.1), (132.9, 55.78, 3.1), (131.7, 54.19, -0.3), (131.7, 54.19, 0.3), (132.9, 55.78, 54.1), (131.7, 54.19, 54.1), (145.9, 72.66, -0.3), (145.9, 72.66, 0.3), (144.6, 71.07, 54.1), (145.9, 72.66, 54.1), (138.7, 63.26, -0.3), (138.7, 63.26, 3.1), (126.7, 78.71, -0.3), (125.1, 59.53, -0.3), (126.7, 78.71, 6.322), (125.1, 59.53, 6.322), (125.0, 57.53, -0.3), (125.0, 57.53, 0.3), (125.1, 59.53, 57.32), (125.0, 57.53, 57.32), (126.9, 80.7, -0.3), (126.9, 80.7, 0.3), (126.7, 78.71, 57.32), (126.9, 80.7, 57.32), (125.9, 68.92, -0.3), (125.9, 68.92, 6.322), (155.9, 57.08, 52.7), (155.9, 57.08, 1.7), (137.4, 47.7, -0.3), (139.1, 48.58, -0.3), (157.6, 57.97, 0.3), (157.6, 57.97, 52.7), (139.1, 48.58, 52.7), (137.4, 47.7, 52.7), (147.3, 52.74, -0.3), (155.9, 57.08, -0.3), (139.1, 48.58, 1.7), (147.3, 52.74, 1.7), (137.4, 47.7, 0.3), (157.6, 57.97, -0.3), (76.2, 75.86, -0.3), (75.85, 56.61, -0.3), (76.2, 75.86, 22.25), (75.85, 56.61, 22.25), (75.81, 54.61, -0.3), (75.81, 54.61, 0.3), (75.85, 56.61, 73.25), (75.81, 54.61, 73.25), (76.23, 77.85, -0.3), (76.23, 77.85, 0.3), (76.2, 75.86, 73.25), (76.23, 77.85, 73.25), (76.02, 66.03, -0.3), (76.02, 66.03, 22.25), (129.0, 59.02, 55.71), (128.3, 57.22, 55.71), (132.3, 67.45, -0.3), (135.7, 76.25, -0.3), (129.0, 59.02, 4.711), (135.7, 76.25, 4.711), (132.3, 67.45, 4.711), (128.3, 57.22, 0.3), (136.4, 78.04, -0.3), (136.4, 78.04, 0.3), (129.0, 59.02, -0.3), (136.4, 78.04, 55.71), (135.7, 76.25, 55.71), (128.3, 57.22, -0.3), (76.96, 77.9, -0.3003), (76.96, 54.39, -0.3003), (76.96, 77.9, 0.2997), (76.96, 54.39, 0.2997), (76.96, 80.23, -0.3003), (76.96, 80.23, 0.2997), (76.96, 77.9, 51.3), (76.96, 80.23, 51.3), (76.96, 52.07, -0.3003), (76.96, 52.07, 0.2997), (76.96, 54.39, 51.3), (76.96, 52.07, 51.3), (76.96, 63.69, -0.3003), (76.96, 63.69, 0.2997), (-60.06, 21.42, 0.2999), (-58.29, 22.15, 0.2999), (-58.29, 22.15, -0.3001), (-82.07, 15.58, 0.2999), (-67.11, 18.5, 0.2999), (-83.84, 14.85, 0.2998), (-83.84, 14.85, -0.3002), (-60.06, 21.42, -0.3001), (-82.07, 15.58, -0.3001), (-58.29, 22.15, 51.3), (-60.06, 21.42, 51.3), (-82.07, 15.58, 51.3), (-83.84, 14.85, 51.3), (-67.11, 18.5, -0.3001), (-57.18, 9.95, -0.3001), (-66.68, 0.4134, 51.3), (-65.57, 1.996, 51.3), (-52.75, 16.28, 0.2999), (-52.75, 16.28, 51.3), (-52.75, 16.28, -0.3001), (-51.64, 17.86, 0.2999), (-51.64, 17.86, 51.3), (-66.68, 0.4134, 0.2999), (-65.57, 1.996, -0.3001), (-65.57, 1.996, 0.2999), (-57.18, 9.95, 0.2999), (-51.64, 17.86, -0.3001), (-66.68, 0.4134, -0.3001), (75.93, 61.32, -0.3), (75.93, 61.32, 22.25), (75.81, 54.61, 5.364e-06), (75.83, 55.61, -0.3), (75.85, 56.61, 47.75), (75.81, 54.61, 36.78), (76.23, 77.85, 2.289e-05), (76.22, 76.86, -0.3), (76.2, 75.86, 47.75), (76.23, 77.85, 36.78), (76.11, 70.94, -0.3), (76.11, 70.94, 22.25), (75.81, 54.61, 18.54), (76.23, 77.85, 18.54), (-8.0, -11.22, 25.8), (-8.0, -9.218, 25.8), (8.0, -9.218, 25.8), (8.0, -11.22, 25.8), (31.0, -14.17, 25.8), (31.0, -16.17, 25.8), (55.17, -26.01, 25.8), (55.17, -28.01, 25.8), (75.02, -26.01, 25.8), (75.02, -28.01, 25.8), (36.89, -16.15, 25.8), (42.98, -20.24, 25.8), (48.26, -23.8, 25.8), (36.89, -18.15, 25.8), (42.98, -22.24, 25.8), (48.26, -25.8, 25.8), (-51.42, -7.163, 25.8), (-50.74, -5.284, 25.8), (-28.69, -8.559, 25.8), (-28.86, -10.52, 25.8), (-78.81, 7.99, 25.8), (-77.28, 9.276, 25.8), (-86.66, 22.36, 25.8), (-84.67, 22.54, 25.8), (-79.0, 42.85, 25.8), (-77.1, 42.2, 25.8), (-82.92, 32.37, 25.8), (-84.86, 32.6, 25.8), (-55.9, 64.54, 25.8), (-54.2, 63.49, 25.8), (-29.89, 74.93, 25.8), (-28.93, 73.17, 25.8), (-0.1448, 77.46, 25.8), (-0.1448, 75.46, 25.8), (-10.61, 74.64, 25.8), (-10.92, 76.57, 25.8), (-41.55, 71.87, 25.8), (-40.41, 70.31, 25.8), (-66.87, 52.85, 25.8), (-68.67, 53.69, 25.8), (42.91, 82.42, 25.8), (42.91, 79.62, 25.8), (102.1, -9.857, 25.8), (102.1, -11.86, 25.8), (92.66, -20.14, 25.8), (81.72, -26.94, 25.8), (92.66, -18.14, 25.8), (81.72, -24.94, 25.8), (87.19, -23.08, 25.8), (87.19, -25.08, 25.8), (115.3, -9.857, 25.8), (115.3, -11.86, 25.8), (132.8, -6.906, 25.8), (133.5, -8.785, 25.8), (149.5, 4.674, 25.8), (151.0, 3.371, 25.8), (158.0, 21.06, 25.8), (160.0, 20.8, 25.8), (160.7, 33.75, 25.8), (162.7, 33.5, 25.8), (159.9, 45.92, 25.8), (161.8, 46.57, 25.8), (144.6, 71.07, 28.6), (145.9, 72.66, 27.2), (126.7, 78.71, 31.82), (126.9, 80.7, 28.81), (157.6, 57.97, 26.5), (155.9, 57.08, 27.2), (136.4, 78.04, 28.01), (135.7, 76.25, 30.21), (76.96, 80.23, 25.8), (76.96, 77.9, 25.8), (-82.07, 15.58, 25.8), (-83.84, 14.85, 25.8), (-65.57, 1.996, 25.8), (-66.68, 0.4134, 25.8)], [], [(36, 1, 2, 37), (38, 39, 6, 5), (18, 22, 35, 33), (2, 1, 8, 9), (104, 103, 91, 93), (7, 4, 20, 21), (8, 10, 11, 9), (96, 102, 94, 83), (101, 96, 83, 90), (16, 18, 33, 32), (12, 13, 15, 14), (636, 635, 13, 12), (38, 5, 27, 41), (634, 637, 14, 15), (18, 16, 17, 19), (97, 99, 95, 84), (0, 3, 17, 16), (0, 16, 32, 24), (21, 20, 22, 23), (18, 19, 23, 22), (22, 20, 34, 35), (100, 98, 92, 85), (70, 67, 47, 46), (649, 66, 45, 641), (313, 312, 323, 316), (281, 278, 265, 268), (278, 272, 271, 265), (636, 12, 30, 638), (8, 1, 25, 28), (20, 4, 26, 34), (12, 14, 31, 30), (10, 8, 28, 29), (637, 10, 29, 639), (36, 0, 24, 40), (1, 36, 40, 25), (4, 38, 41, 26), (99, 100, 85, 95), (4, 7, 39, 38), (0, 36, 37, 3), (49, 43, 51, 57), (44, 42, 50, 52), (46, 47, 55, 54), (76, 75, 42, 44), (63, 81, 43, 49), (646, 70, 46, 640), (66, 76, 44, 45), (75, 58, 48, 42), (642, 681, 383, 51), (55, 394, 385, 54), (643, 679, 394, 55), (42, 48, 56, 50), (640, 46, 54, 642), (45, 44, 52, 53), (641, 45, 53, 643), (25, 40, 60, 73), (73, 60, 59, 74), (74, 59, 58, 75), (29, 28, 78, 64), (64, 78, 77, 65), (65, 77, 76, 66), (638, 30, 72, 644), (644, 72, 71, 645), (645, 71, 70, 646), (41, 27, 79, 61), (61, 79, 80, 62), (62, 80, 81, 63), (28, 25, 73, 78), (78, 73, 74, 77), (77, 74, 75, 76), (308, 313, 305, 304), (56, 48, 304, 306), (58, 59, 309, 308), (639, 29, 64, 647), (647, 64, 65, 648), (648, 65, 66, 649), (30, 31, 69, 72), (72, 69, 68, 71), (71, 68, 67, 70), (606, 615, 110, 122), (709, 607, 117, 654), (613, 612, 119, 121), (611, 606, 122, 111), (607, 608, 116, 117), (609, 610, 120, 113), (106, 105, 87, 86), (108, 107, 88, 89), (103, 101, 90, 91), (653, 108, 89, 650), (98, 104, 93, 92), (109, 106, 86, 82), (102, 109, 82, 94), (652, 97, 84, 651), (635, 6, 97, 652), (37, 2, 109, 102), (2, 9, 106, 109), (21, 23, 104, 98), (634, 15, 108, 653), (19, 17, 101, 103), (15, 13, 107, 108), (9, 11, 105, 106), (39, 7, 100, 99), (7, 21, 98, 100), (6, 39, 99, 97), (17, 3, 96, 101), (3, 37, 102, 96), (23, 19, 103, 104), (600, 598, 128, 124), (594, 599, 125, 132), (598, 597, 129, 128), (596, 592, 127, 137), (593, 594, 132, 133), (595, 596, 137, 126), (708, 616, 112, 655), (616, 617, 123, 112), (612, 618, 118, 119), (617, 609, 113, 123), (619, 614, 115, 114), (618, 611, 111, 118), (615, 619, 114, 110), (610, 613, 121, 120), (161, 160, 144, 145), (159, 158, 148, 141), (158, 157, 149, 148), (152, 155, 142, 138), (153, 154, 139, 146), (155, 156, 143, 142), (602, 601, 135, 134), (592, 602, 134, 127), (604, 603, 130, 131), (599, 605, 136, 125), (601, 593, 133, 135), (707, 604, 131, 656), (605, 600, 124, 136), (706, 595, 126, 657), (238, 245, 175, 177), (244, 243, 178, 167), (242, 241, 172, 173), (236, 237, 176, 169), (237, 238, 177, 176), (239, 240, 170, 166), (154, 162, 150, 139), (157, 163, 147, 149), (661, 161, 145, 658), (162, 152, 138, 150), (660, 164, 140, 659), (164, 165, 151, 140), (163, 153, 146, 147), (165, 159, 141, 151), (137, 127, 159, 165), (133, 132, 153, 163), (126, 137, 165, 164), (657, 126, 164, 660), (136, 124, 152, 162), (656, 131, 161, 661), (135, 133, 163, 157), (125, 136, 162, 154), (128, 129, 156, 155), (132, 125, 154, 153), (124, 128, 155, 152), (134, 135, 157, 158), (127, 134, 158, 159), (131, 130, 160, 161), (231, 230, 185, 184), (222, 229, 183, 193), (228, 227, 188, 189), (224, 222, 193, 182), (671, 224, 182, 665), (225, 226, 180, 192), (673, 242, 173, 662), (243, 239, 166, 178), (672, 247, 168, 663), (247, 248, 179, 168), (245, 249, 174, 175), (248, 236, 169, 179), (240, 246, 171, 170), (249, 244, 167, 174), (217, 216, 205, 204), (215, 213, 198, 194), (212, 214, 195, 202), (213, 208, 199, 198), (209, 210, 197, 207), (211, 212, 202, 203), (227, 232, 181, 188), (226, 231, 184, 180), (234, 233, 191, 190), (229, 234, 190, 183), (235, 223, 186, 187), (232, 225, 192, 181), (233, 228, 189, 191), (670, 235, 187, 664), (201, 200, 256, 257), (197, 204, 260, 253), (204, 205, 261, 260), (194, 198, 254, 250), (202, 195, 251, 258), (198, 199, 255, 254), (210, 217, 204, 197), (219, 218, 200, 201), (214, 220, 206, 195), (216, 211, 203, 205), (669, 219, 201, 666), (220, 215, 194, 206), (668, 221, 196, 667), (221, 209, 207, 196), (182, 193, 209, 221), (665, 182, 221, 668), (192, 180, 215, 220), (664, 187, 219, 669), (191, 189, 211, 216), (181, 192, 220, 214), (187, 186, 218, 219), (183, 190, 217, 210), (189, 188, 212, 211), (193, 183, 210, 209), (184, 185, 208, 213), (188, 181, 214, 212), (180, 184, 213, 215), (190, 191, 216, 217), (662, 173, 235, 670), (177, 175, 228, 233), (167, 178, 225, 232), (173, 172, 223, 235), (169, 176, 234, 229), (176, 177, 233, 234), (166, 170, 231, 226), (174, 167, 232, 227), (178, 166, 226, 225), (663, 168, 224, 671), (168, 179, 222, 224), (175, 174, 227, 228), (179, 169, 229, 222), (170, 171, 230, 231), (146, 139, 244, 249), (142, 143, 246, 240), (151, 141, 236, 248), (147, 146, 249, 245), (140, 151, 248, 247), (659, 140, 247, 672), (150, 138, 239, 243), (658, 145, 242, 673), (138, 142, 240, 239), (148, 149, 238, 237), (141, 148, 237, 236), (145, 144, 241, 242), (139, 150, 243, 244), (149, 147, 245, 238), (257, 256, 584, 585), (253, 260, 588, 581), (260, 261, 589, 588), (250, 254, 582, 578), (258, 251, 579, 586), (254, 255, 583, 582), (195, 206, 262, 251), (205, 203, 259, 261), (666, 201, 257, 674), (206, 194, 250, 262), (667, 196, 252, 675), (196, 207, 263, 252), (203, 202, 258, 259), (207, 197, 253, 263), (325, 408, 410, 337), (324, 403, 408, 325), (270, 355, 403, 324), (287, 286, 266, 264), (286, 292, 267, 266), (277, 287, 264, 270), (292, 295, 269, 267), (295, 281, 268, 269), (35, 34, 283, 293), (303, 299, 282, 294), (294, 282, 281, 295), (33, 35, 293, 290), (302, 303, 294, 291), (291, 294, 295, 292), (40, 24, 289, 275), (297, 301, 288, 276), (276, 288, 287, 277), (32, 33, 290, 284), (300, 302, 291, 285), (285, 291, 292, 286), (24, 32, 284, 289), (301, 300, 285, 288), (288, 285, 286, 287), (40, 275, 310, 60), (276, 277, 329, 328), (275, 297, 331, 310), (26, 41, 274, 280), (298, 296, 273, 279), (279, 273, 272, 278), (34, 26, 280, 283), (299, 298, 279, 282), (282, 279, 278, 281), (283, 280, 298, 299), (280, 274, 296, 298), (277, 270, 324, 329), (289, 284, 300, 301), (284, 290, 302, 300), (275, 289, 301, 297), (290, 293, 303, 302), (293, 283, 299, 303), (274, 41, 61, 311), (304, 305, 307, 306), (310, 311, 312, 309), (309, 312, 313, 308), (59, 60, 310, 309), (52, 388, 392, 53), (50, 389, 388, 52), (48, 58, 308, 304), (62, 63, 314, 320), (312, 311, 322, 323), (320, 314, 316, 323), (314, 315, 317, 316), (315, 318, 321, 317), (319, 320, 323, 322), (63, 49, 315, 314), (307, 305, 317, 321), (49, 57, 318, 315), (311, 61, 319, 322), (305, 313, 316, 317), (61, 62, 320, 319), (326, 329, 324, 325), (330, 331, 328, 327), (327, 328, 329, 326), (311, 310, 331, 330), (330, 327, 339, 340), (264, 372, 355, 270), (327, 326, 338, 339), (296, 274, 336, 335), (297, 276, 328, 331), (326, 325, 337, 338), (335, 336, 322, 340), (332, 333, 338, 337), (334, 335, 340, 339), (333, 334, 339, 338), (266, 373, 372, 264), (271, 272, 333, 332), (311, 330, 340, 322), (273, 296, 335, 334), (274, 311, 322, 336), (272, 273, 334, 333), (408, 407, 414, 410), (342, 353, 357, 370), (370, 357, 356, 371), (371, 356, 355, 372), (346, 345, 375, 361), (361, 375, 374, 362), (362, 374, 373, 363), (344, 347, 369, 376), (376, 369, 368, 377), (377, 368, 367, 378), (354, 344, 376, 358), (358, 376, 377, 359), (359, 377, 378, 360), (345, 342, 370, 375), (375, 370, 371, 374), (374, 371, 372, 373), (355, 356, 404, 403), (348, 346, 361, 366), (366, 361, 362, 365), (365, 362, 363, 364), (347, 348, 366, 369), (369, 366, 365, 368), (368, 365, 364, 367), (352, 351, 386, 393), (402, 398, 385, 394), (677, 352, 393, 678), (683, 402, 394, 679), (353, 341, 390, 381), (396, 400, 389, 382), (349, 350, 391, 387), (399, 401, 392, 388), (341, 349, 387, 390), (400, 399, 388, 389), (353, 381, 405, 357), (381, 396, 418, 405), (343, 354, 380, 384), (397, 395, 379, 383), (676, 343, 384, 680), (682, 397, 383, 681), (680, 384, 397, 682), (384, 380, 395, 397), (390, 387, 399, 400), (387, 391, 401, 399), (381, 390, 400, 396), (678, 393, 402, 683), (393, 386, 398, 402), (380, 354, 358, 406), (405, 406, 407, 404), (404, 407, 408, 403), (356, 357, 405, 404), (359, 360, 409, 412), (407, 406, 413, 414), (412, 409, 410, 414), (411, 412, 414, 413), (406, 358, 411, 413), (358, 359, 412, 411), (417, 418, 416, 415), (406, 405, 418, 417), (417, 415, 422, 423), (395, 380, 421, 420), (396, 382, 416, 418), (420, 421, 413, 423), (419, 420, 423, 422), (406, 417, 423, 413), (379, 395, 420, 419), (380, 406, 413, 421), (51, 383, 379, 57), (57, 379, 419, 318), (318, 419, 422, 321), (321, 422, 415, 307), (307, 415, 416, 306), (306, 416, 382, 56), (56, 382, 389, 50), (337, 410, 409, 332), (332, 409, 360, 271), (271, 360, 378, 265), (265, 378, 367, 268), (268, 367, 364, 269), (269, 364, 363, 267), (267, 363, 373, 266), (342, 345, 428, 425), (677, 350, 433, 685), (348, 347, 430, 431), (341, 353, 436, 424), (347, 344, 427, 430), (353, 342, 425, 436), (354, 343, 426, 437), (346, 348, 431, 429), (350, 349, 432, 433), (349, 341, 424, 432), (344, 354, 437, 427), (351, 352, 435, 434), (345, 346, 429, 428), (676, 351, 434, 684), (428, 429, 443, 442), (684, 434, 448, 686), (425, 428, 442, 439), (685, 433, 447, 687), (431, 430, 444, 445), (424, 436, 450, 438), (430, 427, 441, 444), (437, 426, 440, 451), (429, 431, 445, 443), (433, 432, 446, 447), (436, 425, 439, 450), (432, 424, 438, 446), (427, 437, 451, 441), (434, 435, 449, 448), (687, 447, 461, 689), (445, 444, 458, 459), (438, 450, 464, 452), (444, 441, 455, 458), (451, 440, 454, 465), (443, 445, 459, 457), (447, 446, 460, 461), (450, 439, 453, 464), (446, 438, 452, 460), (441, 451, 465, 455), (448, 449, 463, 462), (442, 443, 457, 456), (686, 448, 462, 688), (439, 442, 456, 453), (458, 455, 469, 472), (465, 454, 468, 479), (457, 459, 473, 471), (461, 460, 474, 475), (464, 453, 467, 478), (460, 452, 466, 474), (455, 465, 479, 469), (462, 463, 477, 476), (456, 457, 471, 470), (688, 462, 476, 690), (453, 456, 470, 467), (689, 461, 475, 691), (459, 458, 472, 473), (452, 464, 478, 466), (475, 474, 488, 489), (478, 467, 481, 492), (474, 466, 480, 488), (469, 479, 493, 483), (476, 477, 491, 490), (470, 471, 485, 484), (690, 476, 490, 692), (467, 470, 484, 481), (691, 475, 489, 693), (473, 472, 486, 487), (466, 478, 492, 480), (472, 469, 483, 486), (479, 468, 482, 493), (471, 473, 487, 485), (483, 493, 507, 497), (490, 491, 505, 504), (484, 485, 499, 498), (692, 490, 504, 694), (481, 484, 498, 495), (693, 489, 503, 695), (487, 486, 500, 501), (480, 492, 506, 494), (486, 483, 497, 500), (493, 482, 496, 507), (485, 487, 501, 499), (489, 488, 502, 503), (492, 481, 495, 506), (488, 480, 494, 502), (701, 536, 518, 696), (539, 538, 512, 509), (700, 540, 517, 697), (543, 542, 514, 515), (545, 544, 520, 508), (542, 546, 511, 514), (547, 537, 510, 521), (548, 543, 515, 513), (540, 549, 516, 517), (544, 539, 509, 520), (549, 545, 508, 516), (546, 547, 521, 511), (536, 541, 519, 518), (538, 548, 513, 512), (565, 564, 528, 529), (567, 566, 534, 522), (564, 568, 525, 528), (570, 569, 524, 535), (571, 565, 529, 527), (573, 572, 530, 531), (566, 574, 523, 534), (572, 567, 522, 530), (568, 570, 535, 525), (576, 575, 533, 532), (577, 571, 527, 526), (703, 576, 532, 698), (574, 577, 526, 523), (702, 573, 531, 699), (498, 499, 548, 538), (504, 505, 541, 536), (497, 507, 547, 546), (502, 494, 545, 549), (506, 495, 539, 544), (503, 502, 549, 540), (499, 501, 543, 548), (507, 496, 537, 547), (500, 497, 546, 542), (494, 506, 544, 545), (501, 500, 542, 543), (695, 503, 540, 700), (495, 498, 538, 539), (694, 504, 536, 701), (535, 524, 552, 631, 563), (527, 529, 557, 625, 632, 555), (531, 530, 558, 626, 559), (534, 523, 551, 620, 562), (530, 522, 550, 627, 558), (525, 535, 563, 621, 553), (532, 533, 561, 560), (526, 527, 555, 622, 554), (524, 698, 532, 560, 628, 552), (523, 526, 554, 623, 551), (533, 699, 531, 559, 633, 629, 561), (529, 528, 556, 557), (522, 534, 562, 630, 550), (528, 525, 553, 624, 556), (697, 517, 573, 702), (509, 512, 577, 574), (696, 518, 576, 703), (512, 513, 571, 577), (518, 519, 575, 576), (511, 521, 570, 568), (516, 508, 567, 572), (520, 509, 574, 566), (517, 516, 572, 573), (513, 515, 565, 571), (521, 510, 569, 570), (514, 511, 568, 564), (508, 520, 566, 567), (515, 514, 564, 565), (590, 591, 581, 579), (705, 704, 585, 584), (580, 578, 582, 583), (579, 581, 587, 586), (587, 581, 588, 589), (578, 580, 591, 590), (251, 262, 590, 579), (261, 259, 587, 589), (674, 257, 585, 704), (262, 250, 578, 590), (675, 252, 580, 705), (252, 263, 591, 580), (259, 258, 586, 587), (263, 253, 581, 591), (631, 552, 633), (655, 112, 595, 706), (122, 110, 600, 605), (654, 117, 604, 707), (121, 119, 593, 601), (111, 122, 605, 599), (117, 116, 603, 604), (113, 120, 602, 592), (120, 121, 601, 602), (112, 123, 596, 595), (119, 118, 594, 593), (123, 113, 592, 596), (114, 115, 597, 598), (118, 111, 599, 594), (110, 114, 598, 600), (92, 93, 613, 610), (82, 86, 619, 615), (90, 83, 611, 618), (86, 87, 614, 619), (95, 85, 609, 617), (91, 90, 618, 612), (84, 95, 617, 616), (651, 84, 616, 708), (85, 92, 610, 609), (89, 88, 608, 607), (83, 94, 606, 611), (93, 91, 612, 613), (650, 89, 607, 709), (94, 82, 615, 606), (87, 650, 709, 614), (633, 552, 628, 629), (88, 651, 708, 608), (115, 654, 707, 597), (116, 655, 706, 603), (256, 675, 705, 584), (255, 674, 704, 583), (580, 583, 704, 705), (510, 696, 703, 569), (519, 697, 702, 575), (496, 694, 701, 537), (505, 695, 700, 541), (575, 702, 699, 533), (569, 703, 698, 524), (541, 700, 697, 519), (537, 701, 696, 510), (491, 693, 695, 505), (482, 692, 694, 496), (477, 691, 693, 491), (468, 690, 692, 482), (463, 689, 691, 477), (454, 688, 690, 468), (440, 686, 688, 454), (449, 687, 689, 463), (435, 685, 687, 449), (426, 684, 686, 440), (343, 676, 684, 426), (352, 677, 685, 435), (391, 678, 683, 401), (386, 680, 682, 398), (398, 682, 681, 385), (351, 676, 680, 386), (401, 683, 679, 392), (350, 677, 678, 391), (200, 667, 675, 256), (199, 666, 674, 255), (143, 658, 673, 246), (144, 659, 672, 241), (172, 663, 671, 223), (171, 662, 670, 230), (185, 664, 669, 208), (186, 665, 668, 218), (218, 668, 667, 200), (208, 669, 666, 199), (230, 670, 664, 185), (241, 672, 663, 172), (246, 673, 662, 171), (223, 671, 665, 186), (129, 656, 661, 156), (130, 657, 660, 160), (160, 660, 659, 144), (156, 661, 658, 143), (603, 706, 657, 130), (597, 707, 656, 129), (608, 708, 655, 116), (11, 634, 653, 105), (13, 635, 652, 107), (107, 652, 651, 88), (105, 653, 650, 87), (614, 709, 654, 115), (68, 648, 649, 67), (69, 647, 648, 68), (31, 639, 647, 69), (80, 645, 646, 81), (79, 644, 645, 80), (27, 638, 644, 79), (47, 641, 643, 55), (43, 640, 642, 51), (53, 392, 679, 643), (54, 385, 681, 642), (81, 646, 640, 43), (14, 637, 639, 31), (5, 636, 638, 27), (67, 649, 641, 47), (11, 10, 637, 634), (5, 6, 635, 636), (629, 628, 560, 561), (553, 632, 625, 624), (551, 623, 555), (623, 554, 622), (622, 555, 623), (555, 632, 551), (551, 632, 620), (630, 562, 631), (562, 620, 563), (563, 620, 621), (620, 632, 621), (632, 553, 621), (563, 631, 562), (630, 631, 633), (627, 550, 559), (550, 630, 633), (626, 558, 627), (633, 559, 550), (559, 626, 627), (624, 625, 557, 556)])
me_cube_001.polygons.foreach_set('material_index', [1, 0, 1, 1, 1, 1, 1, 1, 1, 1, 1, 1, 0, 1, 1, 0, 1, 1, 1, 1, 1, 1, 1, 1, 1, 1, 0, 1, 1, 1, 1, 1, 1, 1, 1, 0, 0, 0, 1, 0, 1, 1, 1, 0, 1, 1, 1, 1, 1, 1, 1, 1, 1, 1, 1, 1, 1, 1, 1, 1, 1, 1, 1, 0, 0, 0, 1, 1, 1, 1, 1, 1, 1, 1, 1, 1, 1, 1, 1, 1, 1, 1, 1, 1, 1, 1, 1, 1, 1, 1, 1, 1, 1, 1, 1, 1, 1, 1, 1, 1, 0, 1, 0, 1, 1, 1, 1, 1, 1, 0, 1, 0, 1, 0, 1, 0, 1, 1, 1, 1, 1, 1, 1, 1, 1, 1, 1, 1, 1, 1, 1, 1, 1, 1, 1, 1, 1, 1, 1, 1, 1, 1, 1, 1, 1, 0, 1, 0, 0, 1, 0, 1, 1, 1, 1, 1, 1, 1, 1, 1, 1, 1, 1, 0, 1, 0, 1, 1, 1, 1, 1, 0, 1, 0, 1, 1, 1, 1, 1, 1, 0, 1, 1, 1, 1, 1, 1, 1, 1, 1, 1, 1, 1, 1, 1, 1, 1, 1, 1, 1, 1, 1, 1, 0, 0, 1, 1, 1, 1, 1, 1, 1, 1, 0, 1, 1, 1, 1, 1, 1, 1, 1, 1, 1, 1, 1, 1, 1, 0, 1, 0, 1, 1, 1, 0, 1, 0, 1, 1, 1, 1, 1, 1, 1, 1, 1, 1, 1, 1, 1, 1, 1, 1, 1, 1, 1, 1, 0, 1, 0, 1, 1, 1, 1, 1, 1, 1, 1, 1, 1, 1, 1, 1, 1, 1, 1, 1, 1, 1, 1, 1, 1, 1, 1, 1, 1, 0, 0, 0, 1, 1, 1, 1, 0, 1, 1, 1, 1, 1, 1, 0, 1, 1, 1, 1, 1, 1, 1, 1, 1, 1, 1, 1, 1, 1, 1, 1, 1, 1, 1, 1, 1, 1, 1, 1, 1, 1, 1, 1, 1, 1, 1, 1, 1, 1, 1, 1, 1, 1, 1, 1, 1, 1, 1, 1, 1, 1, 1, 1, 1, 0, 0, 0, 1, 1, 1, 1, 1, 1, 1, 1, 1, 1, 1, 1, 1, 1, 1, 1, 1, 1, 1, 1, 1, 1, 0, 0, 1, 1, 1, 0, 1, 1, 1, 1, 1, 0, 1, 1, 1, 1, 1, 1, 1, 1, 1, 1, 1, 1, 1, 1, 1, 1, 1, 1, 1, 0, 1, 1, 1, 1, 1, 1, 1, 1, 0, 1, 1, 1, 1, 1, 1, 1, 1, 1, 1, 0, 1, 1, 1, 0, 1, 1, 1, 1, 1, 1, 1, 1, 1, 1, 0, 1, 1, 1, 1, 0, 1, 1, 1, 1, 1, 0, 1, 1, 1, 1, 0, 1, 1, 1, 1, 1, 0, 1, 1, 1, 1, 0, 1, 1, 1, 1, 1, 1, 1, 1, 1, 1, 0, 1, 1, 1, 1, 1, 1, 1, 1, 0, 1, 0, 1, 1, 1, 1, 1, 1, 1, 1, 0, 1, 1, 1, 1, 1, 1, 1, 1, 1, 1, 0, 1, 1, 1, 1, 0, 1, 1, 1, 1, 1, 0, 1, 1, 1, 1, 0, 1, 1, 1, 1, 1, 1, 1, 0, 1, 1, 1, 1, 0, 1, 1, 1, 1, 1, 1, 0, 1, 1, 1, 1, 0, 1, 1, 1, 1, 1, 1, 1, 1, 1, 1, 1, 1, 1, 0, 1, 1, 1, 1, 0, 1, 1, 1, 1, 1, 1, 1, 1, 1, 1, 1, 1, 1, 1, 0, 1, 0, 1, 1, 1, 1, 1, 1, 1, 1, 1, 0, 1, 0, 1, 1, 1, 1, 1, 1, 1, 0, 1, 0, 1, 1, 1, 1, 1, 1, 1, 1, 1, 1, 1, 1, 1, 1, 1, 1, 1, 1, 1, 1, 1, 1, 1, 1, 1, 1, 1, 1, 1, 1, 1, 1, 1, 1, 1, 1, 1, 1, 1, 1, 1, 1, 1, 1, 1, 1, 1, 1, 1, 1, 1, 1, 1, 1, 1, 1, 1, 1, 1, 1, 1, 1, 1, 1, 1, 1, 1, 1, 1, 1, 1, 1, 1, 1, 1, 1, 1, 1, 1, 1, 1, 1, 1, 1, 1, 1, 1, 1, 1, 1, 1, 1, 1, 1, 1, 1, 1, 1, 1, 1, 1, 1, 1])
me_cube_001.materials.append(mat_ground)
me_cube_001.materials.append(mat_wall)
me_cube_001.use_remesh_preserve_volume = False
me_cube_001.use_remesh_preserve_attributes = False
me_cube_001.use_mirror_vertex_groups = False
me_cube_001.update()

# ---- objects
ob_cube = bpy.data.objects.new('Cube', me_cube)
ob_cube_001 = bpy.data.objects.new('Cube.001', me_cube_001)

# ---- transforms, parenting, visibility, modifiers, constraints
ob_cube.location = (0.0, 0.0, 0.0)
ob_cube.lock_rotations_4d = False
ob_cube.empty_display_type = 'ARROWS'
ob_cube.lineart.crease_threshold = 0.0
ob_cube_001.location = (0.0, 0.0, 0.0)
ob_cube_001.lock_rotations_4d = False
ob_cube_001.empty_display_type = 'ARROWS'
ob_cube_001.lineart.crease_threshold = 0.0

# ---- collection membership
col_collection_1.objects.link(ob_cube)
col_collection_2.objects.link(ob_cube_001)

# ---- scene / render settings (as saved in the file)
scene.frame_start = 1; scene.frame_end = 250; scene.frame_set(1)
scene.render.engine = 'BLENDER_EEVEE_NEXT'
scene.render.resolution_percentage = 50
scene.render.dither_intensity = 0.0
scene.cycles.use_denoising = False
scene.cycles.samples = 128
scene.cycles.sampling_pattern = 'TABULATED_SOBOL'
scene.cycles.use_adaptive_sampling = False
scene.cycles.use_light_tree = False
scene.cycles.blur_glossy = 0.0
scene.cycles.sample_clamp_indirect = 0.0
scene.view_settings.view_transform = 'Standard'
bpy.context.view_layer.update()

# ---- added for rendering (the .blend has no active camera and no usable light): camera, sun
cam_auto = bpy.data.cameras.new('AutoCamera')
cam_auto.lens = 50.0
cam_auto.sensor_width = 36.0
cam_auto.clip_end = 4586.91
ob_auto_camera = bpy.data.objects.new('AutoCamera', cam_auto)
scene.collection.objects.link(ob_auto_camera)
ob_auto_camera.location = (299.394, -286.433, 245.566)
ob_auto_camera.rotation_euler = (1.09748, -7.21219e-08, 0.694738)
scene.camera = ob_auto_camera
light_auto_sun = bpy.data.lights.new('AutoSun', 'SUN')
light_auto_sun.energy = 3.0
light_auto_sun.angle = 0.0523599
ob_auto_sun = bpy.data.objects.new('AutoSun', light_auto_sun)
scene.collection.objects.link(ob_auto_sun)
ob_auto_sun.rotation_euler = (0.872665, 0.174533, 0.523599)
bpy.context.view_layer.update()
